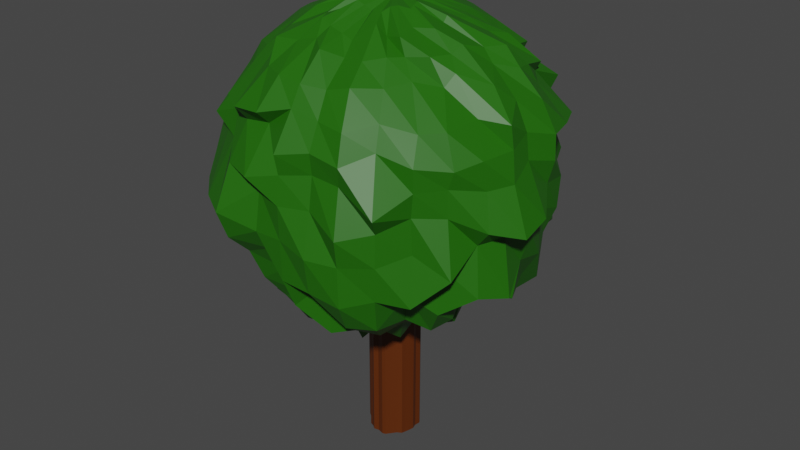 # Source: Low_poly_hedges.blend  (saved by Blender 2.82.7; exported with 4.5.12 LTS)
import bpy
from mathutils import Matrix  # noqa: F401  (used for matrix-valued properties, if any)

bpy.ops.wm.read_factory_settings(use_empty=True)
scene = bpy.context.scene
scene.name = 'Scene'

# ---- collections
col_collection = bpy.data.collections.new('Collection'); scene.collection.children.link(col_collection)

# ---- materials (node trees are filled in below, after node groups)
mat_material = bpy.data.materials.new('Material')
mat_material.use_transparent_shadow = False
mat_material_001 = bpy.data.materials.new('Material.001')
mat_material_001.use_transparent_shadow = False

# ---- material node trees
mat_material.use_nodes = True; mat_material.node_tree.nodes.clear()
_N = mat_material.node_tree.nodes; _L = mat_material.node_tree.links
n0 = _N.new('ShaderNodeOutputMaterial'); n0.name = 'Material Output'; n0.location = (300, 300)
n1 = _N.new('ShaderNodeBsdfPrincipled'); n1.name = 'Principled BSDF'; n1.location = (10, 300)
n1.distribution = 'GGX'
n1.subsurface_method = 'BURLEY'
n1.inputs[0].default_value = (0.1025, 0.0211, 0.0, 1.0)
n1.inputs[3].default_value = 1.45
n1.inputs[27].default_value = (0.0, 0.0, 0.0, 1.0)
n1.inputs[28].default_value = 1.0
_L.new(n1.outputs[0], n0.inputs[0])
n0.is_active_output = True
mat_material_001.use_nodes = True; mat_material_001.node_tree.nodes.clear()
_N = mat_material_001.node_tree.nodes; _L = mat_material_001.node_tree.links
n0 = _N.new('ShaderNodeOutputMaterial'); n0.name = 'Material Output'; n0.location = (300, 300)
n1 = _N.new('ShaderNodeBsdfPrincipled'); n1.name = 'Principled BSDF'; n1.location = (10, 300)
n1.distribution = 'GGX'
n1.subsurface_method = 'BURLEY'
n1.inputs[0].default_value = (0.01359, 0.1282, 0.0, 1.0)
n1.inputs[3].default_value = 1.45
n1.inputs[27].default_value = (0.0, 0.0, 0.0, 1.0)
n1.inputs[28].default_value = 1.0
_L.new(n1.outputs[0], n0.inputs[0])
n0.is_active_output = True

# ---- world
world_world = bpy.data.worlds.new('World'); scene.world = world_world
world_world.use_nodes = True; world_world.node_tree.nodes.clear()
_N = world_world.node_tree.nodes; _L = world_world.node_tree.links
n0 = _N.new('ShaderNodeOutputWorld'); n0.name = 'World Output'; n0.location = (300, 300)
n1 = _N.new('ShaderNodeBackground'); n1.name = 'Background'; n1.location = (10, 300)
n1.inputs[0].default_value = (0.05088, 0.05088, 0.05088, 1.0)
_L.new(n1.outputs[0], n0.inputs[0])
n0.is_active_output = True
world_world.color = (0.05088, 0.05088, 0.05088)
world_world.use_sun_shadow = False
world_world.sun_shadow_jitter_overblur = 0.0

# ---- meshes
me_sphere_002 = bpy.data.meshes.new('Sphere.002')
me_sphere_002.from_pydata([(-0.006164, 0.263, 0.9312), (-0.001047, 0.4905, 0.893), (-0.002256, 0.6586, 0.7899), (-4.599e-05, 0.7886, 0.6732), (5.361e-08, 1.025, 0.4522), (3.603e-08, 1.068, 0.2862), (1.1e-08, 1.028, 0.1567), (4.535e-08, 1.197, -0.1968), (2.77e-08, 1.099, -0.3388), (2.502e-08, 0.6159, -1.03), (0.03699, 0.2336, 0.926), (0.08896, 0.4611, 0.8935), (0.1258, 0.6391, 0.7943), (0.1374, 0.7089, 0.6739), (0.1769, 0.8899, 0.5144), (0.1822, 0.916, 0.376), (0.2103, 1.057, 0.1153), (0.2065, 1.038, -0.05841), (0.1951, 0.9808, -0.2186), (0.2137, 1.075, -0.6396), (0.1846, 0.9281, -0.7703), (0.1545, 0.7767, -0.9119), (0.1235, 0.6211, -1.088), (0.07579, 0.381, -0.953), (0.03695, 0.1835, -1.115), (0.07506, 0.2007, 0.9614), (0.1586, 0.4005, 0.887), (0.245, 0.5954, 0.7774), (0.2662, 0.6513, 0.6739), (0.386, 0.9325, 0.4568), (0.3801, 0.9177, 0.3363), (0.3768, 0.9098, 0.1919), (0.4093, 0.9881, -0.06956), (0.4126, 0.996, -0.3137), (0.3632, 0.8767, -0.4202), (0.3491, 0.8427, -0.7065), (0.2848, 0.6875, -0.7964), (0.2231, 0.5387, -0.9221), (0.1674, 0.4041, -1.206), (0.05948, 0.1626, -1.126), (0.1313, 0.1961, 0.9686), (0.2368, 0.3525, 0.8737), (0.3643, 0.5575, 0.7567), (0.4901, 0.7313, 0.598), (0.4724, 0.7085, 0.5367), (0.5841, 0.8742, 0.2975), (0.549, 0.8217, 0.189), (0.6483, 0.9702, -0.1669), (0.6193, 0.9269, -0.3583), (0.5158, 0.7719, -0.3893), (0.5407, 0.8092, -0.8207), (0.4374, 0.6546, -0.9006), (0.3092, 0.4628, -0.8348), (0.2267, 0.3393, -1.052), (0.09189, 0.1423, -1.127), (0.1614, 0.1619, 0.9741), (0.3277, 0.3528, 0.867), (0.4727, 0.4624, 0.6971), (0.525, 0.5304, 0.6286), (0.7317, 0.7327, 0.4286), (0.6985, 0.6983, 0.3294), (0.6993, 0.7018, 0.1868), (0.7125, 0.7124, -0.007556), (0.7338, 0.7338, -0.2645), (0.7509, 0.7509, -0.5892), (0.6472, 0.6472, -0.7123), (0.5124, 0.5124, -0.7496), (0.433, 0.433, -1.019), (0.2868, 0.2868, -1.039), (0.1206, 0.1139, -1.128), (0.2006, 0.1396, 0.953), (0.3476, 0.2437, 0.8758), (0.5753, 0.3877, 0.7503), (0.7431, 0.5048, 0.5791), (0.7123, 0.4933, 0.5169), (0.9163, 0.6198, 0.2588), (0.8296, 0.5656, 0.1741), (0.833, 0.5574, -0.002319), (0.851, 0.5686, -0.2471), (0.8354, 0.5582, -0.5037), (0.7716, 0.5156, -0.7362), (0.6073, 0.4058, -0.7632), (0.5273, 0.3523, -1.091), (0.3446, 0.2302, -1.083), (0.1562, 0.0952, -1.121), (0.2107, 0.1002, 0.9504), (0.4168, 0.2062, 0.8604), (0.5324, 0.2358, 0.7917), (0.7752, 0.3159, 0.6174), (0.8198, 0.3606, 0.4973), (0.999, 0.4325, 0.2656), (0.9222, 0.3838, 0.1797), (0.9941, 0.4146, -0.07772), (0.9838, 0.4075, -0.2975), (0.9144, 0.3788, -0.4813), (0.8935, 0.3701, -0.8093), (0.67, 0.2775, -0.7507), (0.563, 0.2332, -1.009), (0.3786, 0.1568, -1.06), (0.169, 0.07629, -1.118), (0.2215, 0.072, 0.941), (0.4049, 0.1268, 0.8696), (0.7026, 0.1819, 0.754), (0.808, 0.179, 0.6392), (0.9436, 0.2245, 0.4624), (1.058, 0.2186, 0.2739), (1.063, 0.2193, 0.1059), (1.024, 0.2121, -0.04915), (0.9872, 0.2025, -0.2301), (1.003, 0.1996, -0.5309), (0.8967, 0.1784, -0.7105), (0.775, 0.1542, -0.9076), (0.5747, 0.1143, -0.9316), (0.4248, 0.08449, -1.178), (0.1625, 0.03653, -1.126), (0.2346, 0.01181, 0.9484), (0.399, 0.006127, 0.913), (0.6395, 0.04482, 0.7623), (0.7172, 0.03247, 0.6805), (0.9014, 0.0129, 0.5101), (0.9863, 0.01508, 0.3316), (1.012, 0.008119, 0.1648), (1.162, 0.001004, -0.1626), (1.062, 0.006937, -0.2985), (0.9994, -2.031e-07, -0.4957), (0.9549, -3.011e-07, -0.7864), (0.7604, -3.013e-07, -0.8359), (0.5896, -3.284e-07, -0.9436), (0.4169, -2.818e-07, -1.096), (0.1733, -0.001001, -1.124), (0.204, -0.02526, 0.9672), (0.401, -0.0276, 0.8789), (0.6031, -0.1092, 0.8066), (0.8332, -0.1103, 0.6132), (1.005, -0.1744, 0.4362), (1.011, -0.1507, 0.2804), (1.07, -0.212, 0.1043), (1.179, -0.2238, -0.2083), (1.011, -0.1943, -0.2605), (1.075, -0.2138, -0.6405), (0.8658, -0.1722, -0.6515), (0.6966, -0.1386, -0.7146), (0.605, -0.1203, -1.033), (0.3977, -0.0791, -1.038), (0.1661, -0.03131, -1.128), (0.2097, -0.0719, 0.9554), (0.4443, -0.1661, 0.8833), (0.5901, -0.1969, 0.7695), (0.6697, -0.2609, 0.6895), (0.8456, -0.275, 0.4644), (0.9822, -0.4033, 0.2875), (0.9908, -0.3664, 0.09344), (1.044, -0.4109, -0.1431), (0.9489, -0.3841, -0.2567), (0.984, -0.4076, -0.594), (0.7864, -0.3257, -0.5924), (0.7214, -0.2988, -0.8852), (0.5403, -0.2238, -0.9277), (0.392, -0.1624, -1.133), (0.1555, -0.06843, -1.127), (0.2176, -0.1029, 0.9417), (0.3157, -0.2079, 0.8734), (0.5413, -0.3305, 0.7757), (0.642, -0.3257, 0.617), (0.826, -0.5331, 0.4575), (0.9005, -0.5588, 0.2507), (0.8659, -0.5673, 0.1387), (0.8622, -0.5578, -0.04763), (0.9505, -0.6306, -0.3956), (0.776, -0.5154, -0.3985), (0.7719, -0.5158, -0.7368), (0.6623, -0.4426, -0.9231), (0.4861, -0.3248, -0.9271), (0.3458, -0.2311, -1.091), (0.1487, -0.09679, -1.12), (0.1538, -0.1471, 0.9605), (0.3337, -0.3449, 0.8555), (0.4017, -0.3823, 0.7592), (0.5091, -0.451, 0.6568), (0.6884, -0.6163, 0.4369), (0.7474, -0.7295, 0.2833), (0.7396, -0.7188, 0.1297), (0.7232, -0.716, -0.02687), (0.7272, -0.7083, -0.2635), (0.7526, -0.7526, -0.593), (0.6113, -0.6113, -0.6173), (0.5404, -0.5404, -0.845), (0.4234, -0.4234, -0.9741), (0.3074, -0.3074, -1.187), (0.1176, -0.1142, -1.128), (0.1109, -0.167, 0.9491), (0.2257, -0.3311, 0.8311), (0.3445, -0.4723, 0.7675), (0.4352, -0.6069, 0.6411), (0.5113, -0.7339, 0.4903), (0.5402, -0.7993, 0.3451), (0.6566, -0.9698, 0.02307), (0.6057, -0.8866, -0.1008), (0.6003, -0.8869, -0.3224), (0.5784, -0.8656, -0.558), (0.5354, -0.8014, -0.8031), (0.4457, -0.667, -0.9368), (0.3413, -0.5108, -1.025), (0.2325, -0.3479, -1.104), (0.08837, -0.1499, -1.126), (0.09119, -0.2212, 0.9245), (0.1489, -0.3336, 0.8941), (0.2481, -0.5739, 0.7496), (0.3063, -0.7429, 0.6531), (0.3826, -0.9013, 0.4538), (0.4093, -0.9694, 0.2756), (0.3948, -0.95, 0.1519), (0.4356, -1.045, -0.1418), (0.4175, -1.007, -0.3301), (0.4117, -0.994, -0.6101), (0.3693, -0.8917, -0.8056), (0.3047, -0.7356, -0.9221), (0.2351, -0.5676, -1.025), (0.162, -0.3912, -1.129), (0.06657, -0.179, -1.119), (0.04613, -0.2313, 0.9427), (0.0681, -0.4549, 0.8047), (0.1098, -0.5663, 0.7403), (0.1554, -0.7711, 0.6158), (0.1858, -0.8798, 0.4678), (0.1988, -0.9706, 0.3075), (0.1955, -0.9526, 0.1665), (0.2019, -0.9919, -0.04296), (0.2121, -1.066, -0.3246), (0.2044, -1.027, -0.5677), (0.1658, -0.8337, -0.5904), (0.1593, -0.8008, -0.9711), (0.1155, -0.5805, -0.9512), (0.08571, -0.4309, -1.222), (0.04289, -0.1862, -1.119), (-0.009101, -0.1907, 0.909), (-0.01091, -0.4502, 0.8322), (-0.001653, -0.6538, 0.7914), (7.567e-05, -0.8226, 0.6304), (0.0006124, -0.9006, 0.503), (0.0007749, -1.056, 0.2726), (0.0006381, -1.028, 0.1364), (0.0001064, -1.049, -0.05256), (-7.582e-08, -1.046, -0.2744), (9.959e-08, -1.037, -0.5521), (-6.593e-08, -0.9434, -0.765), (-2.305e-09, -0.7885, -0.9035), (-7.887e-09, -0.5633, -0.8569), (2.015e-08, -0.4091, -1.057), (0.0005082, -0.1748, -1.125), (-0.04918, -0.21, 0.94), (-0.09846, -0.4548, 0.8628), (-0.1139, -0.5555, 0.8093), (-0.1642, -0.8237, 0.6498), (-0.197, -0.9878, 0.4575), (-0.1809, -0.9031, 0.3739), (-0.2171, -1.091, 0.08576), (-0.1986, -0.9974, -0.01948), (-0.2062, -1.036, -0.2877), (-0.1872, -0.9413, -0.4364), (-0.1682, -0.8456, -0.613), (-0.1472, -0.7398, -0.821), (-0.1233, -0.6199, -1.084), (-0.07874, -0.3959, -1.029), (-0.03601, -0.1844, -1.117), (-0.09391, -0.22, 0.9639), (-0.181, -0.4335, 0.8911), (-0.2438, -0.5791, 0.7775), (-0.3169, -0.7548, 0.6481), (-0.4011, -0.9673, 0.4389), (-0.3727, -0.8983, 0.3481), (-0.4218, -1.018, 0.09535), (-0.4635, -1.119, -0.2112), (-0.4387, -1.059, -0.3968), (-0.389, -0.9391, -0.5212), (-0.3546, -0.8562, -0.7338), (-0.302, -0.7292, -0.9054), (-0.2459, -0.5936, -1.118), (-0.1476, -0.3563, -0.9391), (-0.06252, -0.162, -1.127), (-0.1254, -0.1667, 0.9289), (-0.2365, -0.3317, 0.8877), (-0.4029, -0.5998, 0.7716), (-0.418, -0.6174, 0.6822), (-0.5732, -0.8579, 0.4485), (-0.5415, -0.8105, 0.3487), (-0.5633, -0.8431, 0.1679), (-0.6665, -0.9975, -0.1997), (-0.5529, -0.8274, -0.2126), (-0.5187, -0.7763, -0.3974), (-0.4855, -0.7265, -0.6348), (-0.4457, -0.6671, -0.9369), (-0.3095, -0.4632, -0.8366), (-0.233, -0.3487, -1.108), (-0.09735, -0.1481, -1.125), (-0.0009588, 0.01913, 0.9771), (-0.183, -0.1851, 0.9613), (-0.282, -0.2752, 0.8766), (-0.4443, -0.4333, 0.7963), (-0.546, -0.5434, 0.6783), (-0.619, -0.619, 0.5321), (-0.7814, -0.7814, 0.2616), (-0.7318, -0.7318, 0.1507), (-0.836, -0.836, -0.1822), (-0.719, -0.719, -0.239), (-0.6771, -0.6771, -0.4331), (-0.6593, -0.6593, -0.7445), (-0.5097, -0.5097, -0.7401), (-0.4282, -0.4282, -0.9961), (-0.2731, -0.2731, -0.9419), (-0.1182, -0.1227, -1.129), (-0.1782, -0.1014, 0.9543), (-0.3927, -0.2651, 0.8886), (-0.4834, -0.3267, 0.8213), (-0.6733, -0.4668, 0.6633), (-0.7454, -0.5134, 0.5179), (-0.7669, -0.5335, 0.3769), (-0.9196, -0.6145, 0.09229), (-0.9949, -0.6648, -0.1966), (-0.9657, -0.6453, -0.4153), (-0.8392, -0.5608, -0.5106), (-0.7597, -0.5076, -0.7093), (-0.6236, -0.4167, -0.8106), (-0.478, -0.3194, -0.895), (-0.3575, -0.2389, -1.162), (-0.1455, -0.08897, -1.128), (-0.241, -0.0947, 0.9705), (-0.3894, -0.1663, 0.8897), (-0.5626, -0.2393, 0.8134), (-0.7391, -0.3132, 0.6683), (-0.7601, -0.3267, 0.5581), (-0.9261, -0.434, 0.3139), (-1.096, -0.459, 0.02367), (-1.105, -0.4577, -0.1961), (-1.062, -0.4401, -0.4012), (-0.9329, -0.3864, -0.5111), (-0.8229, -0.3408, -0.6663), (-0.6739, -0.2791, -0.761), (-0.5137, -0.2128, -0.8329), (-0.3542, -0.1467, -0.9273), (-0.1733, -0.07116, -1.115), (-0.2398, -0.04734, 0.9234), (-0.3938, -0.08274, 0.9119), (-0.6538, -0.137, 0.7938), (-0.7219, -0.2094, 0.6936), (-0.7282, -0.2172, 0.59), (-0.96, -0.2463, 0.3261), (-0.9359, -0.2426, 0.1852), (-1.014, -0.2361, -0.06142), (-1.037, -0.2067, -0.289), (-1.064, -0.2116, -0.6236), (-0.9564, -0.1902, -0.8244), (-0.702, -0.1396, -0.728), (-0.5683, -0.113, -0.9101), (-0.395, -0.07856, -1.025), (-0.1674, -0.03867, -1.128), (-0.2448, 0.01451, 0.9557), (-0.4002, 0.0004914, 0.9145), (-0.6756, -0.02657, 0.7987), (-0.6493, -0.04344, 0.7285), (-0.859, -0.07473, 0.5238), (-0.9797, -0.06871, 0.3136), (-1.148, -0.01885, 0.0438), (-1.093, -0.01688, -0.1101), (-0.9852, -0.01834, -0.2266), (-1.054, -2.857e-07, -0.5779), (-0.9049, -1.036e-07, -0.693), (-0.7612, -1.567e-07, -0.8377), (-0.6346, -2.174e-07, -1.092), (-0.3898, -2.465e-07, -0.9597), (-0.1746, 0.003217, -1.128), (-0.2745, 0.01665, 0.8849), (-0.3946, 0.04841, 0.8673), (-0.5316, 0.07765, 0.8295), (-0.7136, 0.09875, 0.6966), (-0.8106, 0.08673, 0.5302), (-0.8698, 0.1584, 0.3965), (-0.9551, 0.1641, 0.1708), (-1.062, 0.2058, -0.09165), (-1.077, 0.2133, -0.3408), (-0.9962, 0.1982, -0.5202), (-0.8257, 0.1643, -0.5751), (-0.7472, 0.1486, -0.8392), (-0.5888, 0.1171, -0.979), (-0.4256, 0.08465, -1.185), (-0.1755, 0.04168, -1.126), (-0.2112, 0.09378, 0.9428), (-0.4574, 0.1839, 0.8957), (-0.5527, 0.2233, 0.8144), (-0.6085, 0.2423, 0.722), (-0.708, 0.2801, 0.5758), (-0.8176, 0.3164, 0.3635), (-0.9514, 0.3797, 0.1103), (-0.9259, 0.3785, -0.02424), (-0.9608, 0.3959, -0.2794), (-0.9606, 0.3979, -0.5561), (-0.8985, 0.3722, -0.8195), (-0.6772, 0.2805, -0.7696), (-0.5769, 0.239, -1.058), (-0.3968, 0.1643, -1.159), (-0.1774, 0.07002, -1.115), (-0.1881, 0.1054, 0.9364), (-0.3258, 0.2205, 0.9157), (-0.5847, 0.3889, 0.7839), (-0.6007, 0.4018, 0.6984), (-0.7613, 0.5126, 0.501), (-0.8389, 0.5687, 0.2926), (-0.943, 0.6339, 0.04652), (-0.8304, 0.558, -0.0247), (-0.9651, 0.6449, -0.4143), (-0.7698, 0.5143, -0.3855), (-0.7919, 0.5292, -0.7819), (-0.6355, 0.4246, -0.8452), (-0.5159, 0.3447, -1.046), (-0.3249, 0.2171, -0.9644), (-0.1451, 0.08975, -1.127), (-0.174, 0.1585, 0.9533), (-0.3421, 0.3443, 0.9029), (-0.4254, 0.4254, 0.815), (-0.5188, 0.5239, 0.6939), (-0.6505, 0.6633, 0.4978), (-0.6895, 0.692, 0.3453), (-0.8085, 0.8131, 0.05361), (-0.7541, 0.757, -0.07336), (-0.7521, 0.7521, -0.296), (-0.7122, 0.7122, -0.5073), (-0.592, 0.592, -0.5663), (-0.5039, 0.5039, -0.7205), (-0.416, 0.416, -0.9392), (-0.2729, 0.2729, -0.94), (-0.1228, 0.1238, -1.127), (-0.1439, 0.2163, 0.9557), (-0.2683, 0.3904, 0.8888), (-0.3229, 0.4832, 0.8202), (-0.4079, 0.6296, 0.6888), (-0.5623, 0.8466, 0.456), (-0.4905, 0.7568, 0.3905), (-0.6612, 0.9895, 0.02332), (-0.6683, 1.0, -0.2028), (-0.5776, 0.8645, -0.2668), (-0.5208, 0.7794, -0.4029), (-0.4698, 0.7031, -0.5821), (-0.3996, 0.5981, -0.7366), (-0.3164, 0.4735, -0.8774), (-0.2309, 0.3456, -1.089), (-0.09246, 0.1453, -1.128), (-0.09099, 0.1884, 0.92), (-0.1763, 0.4206, 0.9037), (-0.216, 0.5077, 0.8185), (-0.3443, 0.8313, 0.6273), (-0.3694, 0.8919, 0.484), (-0.4106, 0.9912, 0.2832), (-0.3813, 0.9205, 0.1823), (-0.4014, 0.969, -0.04889), (-0.3768, 0.9097, -0.1999), (-0.4044, 0.9763, -0.5815), (-0.3329, 0.8037, -0.6276), (-0.3071, 0.7414, -0.9373), (-0.2175, 0.5251, -0.8737), (-0.1659, 0.4005, -1.182), (-0.06732, 0.1719, -1.121), (-0.04733, 0.236, 0.9574), (-0.08262, 0.3835, 0.8922), (-0.1205, 0.6058, 0.8126), (-0.145, 0.729, 0.6921), (-0.1661, 0.8352, 0.5448), (-0.2057, 1.034, 0.2955), (-0.202, 1.016, 0.1502), (-0.2051, 1.031, -0.05114), (-0.2115, 1.063, -0.3211), (-0.1982, 0.9963, -0.5203), (-0.1824, 0.9172, -0.7496), (-0.1399, 0.7035, -0.7317), (-0.1105, 0.5556, -0.8673), (-0.0796, 0.4002, -1.051), (-0.04087, 0.177, -1.124), (8.997e-08, 1.007, -0.5068), (3.143e-07, 0.9012, -0.686), (2.021e-07, 0.7977, -0.9258), (9.392e-08, 0.4018, -1.02), (0.002595, 0.1704, -1.126), (0.07792, 0.1881, -1.139), (0.04314, 0.2169, -1.132), (0.1116, 0.167, -1.14), (0.1393, 0.1393, -1.142), (0.178, 0.119, -1.134), (0.2012, 0.08332, -1.132), (0.1942, 0.03863, -1.141), (0.2055, -2.948e-07, -1.138), (0.1967, -0.03913, -1.14), (0.1858, -0.07698, -1.14), (0.1748, -0.1168, -1.136), (0.1382, -0.1382, -1.143), (0.1131, -0.1692, -1.139), (0.08529, -0.2059, -1.131), (0.04354, -0.2189, -1.131), (1.828e-08, -0.207, -1.138), (-0.04323, -0.2173, -1.132), (-0.07848, -0.1895, -1.14), (-0.1164, -0.1741, -1.138), (-0.1426, -0.1426, -1.141), (-0.1673, -0.1118, -1.142), (-0.2046, -0.08473, -1.133), (-0.199, -0.03959, -1.141), (-0.2062, -3.018e-07, -1.14), (-0.2072, 0.04122, -1.137), (-0.2074, 0.08591, -1.132), (-0.1677, 0.1121, -1.141), (-0.1459, 0.1459, -1.139), (-0.1131, 0.1693, -1.14), (-0.08304, 0.2005, -1.134), (-0.04159, 0.2091, -1.135), (2.421e-08, 0.2023, -1.14), (0.03422, 0.183, -2.163), (0.05675, 0.1621, -2.167), (0.08916, 0.1418, -2.167), (0.1178, 0.1134, -2.166), (0.1535, 0.09474, -2.166), (0.1663, 0.07582, -2.165), (0.1598, 0.03607, -2.166), (0.1706, -0.001462, -2.166), (0.1634, -0.03177, -2.167), (0.1528, -0.06889, -2.167), (0.146, -0.09725, -2.165), (0.1148, -0.1146, -2.166), (0.08564, -0.1504, -2.167), (-0.00273, -0.0004616, -2.09), (0.06384, -0.1795, -2.166), (0.04016, -0.1867, -2.167), (-0.002222, -0.1753, -2.166), (-0.03874, -0.1849, -2.164), (-0.06525, -0.1625, -2.167), (-0.1001, -0.1485, -2.167), (-0.1209, -0.1231, -2.167), (-0.1482, -0.08943, -2.167), (-0.176, -0.07162, -2.163), (-0.1701, -0.03913, -2.167), (-0.1774, 0.002756, -2.167), (-0.1782, 0.04122, -2.168), (-0.1801, 0.06956, -2.164), (-0.1478, 0.08929, -2.166), (-0.1255, 0.1234, -2.167), (-0.09519, 0.1448, -2.167), (-0.07005, 0.1714, -2.166), (-0.0436, 0.1766, -2.167), (-0.0001348, 0.1699, -2.166)], [], [(4, 3, 13, 14), (9, 478, 21, 22), (5, 4, 14, 15), (479, 9, 22, 23), (6, 5, 15, 16), (512, 479, 23, 482), (7, 6, 16, 17), (0, 295, 10), (460, 475, 544, 543), (8, 7, 17, 18), (1, 0, 10, 11), (476, 8, 18, 19), (2, 1, 11, 12), (477, 476, 19, 20), (3, 2, 12, 13), (478, 477, 20, 21), (20, 19, 34, 35), (13, 12, 27, 28), (21, 20, 35, 36), (14, 13, 28, 29), (22, 21, 36, 37), (15, 14, 29, 30), (23, 22, 37, 38), (16, 15, 30, 31), (482, 23, 38, 481), (17, 16, 31, 32), (10, 295, 25), (54, 69, 516, 515), (18, 17, 32, 33), (11, 10, 25, 26), (19, 18, 33, 34), (12, 11, 26, 27), (481, 38, 53, 483), (32, 31, 46, 47), (25, 295, 40), (249, 264, 530, 529), (33, 32, 47, 48), (26, 25, 40, 41), (34, 33, 48, 49), (27, 26, 41, 42), (35, 34, 49, 50), (28, 27, 42, 43), (36, 35, 50, 51), (29, 28, 43, 44), (37, 36, 51, 52), (30, 29, 44, 45), (38, 37, 52, 53), (31, 30, 45, 46), (51, 50, 65, 66), (44, 43, 58, 59), (52, 51, 66, 67), (45, 44, 59, 60), (53, 52, 67, 68), (46, 45, 60, 61), (483, 53, 68, 484), (47, 46, 61, 62), (40, 295, 55), (445, 460, 543, 542), (48, 47, 62, 63), (41, 40, 55, 56), (49, 48, 63, 64), (42, 41, 56, 57), (50, 49, 64, 65), (43, 42, 57, 58), (55, 295, 70), (39, 54, 515, 514), (63, 62, 77, 78), (56, 55, 70, 71), (64, 63, 78, 79), (57, 56, 71, 72), (65, 64, 79, 80), (58, 57, 72, 73), (66, 65, 80, 81), (59, 58, 73, 74), (67, 66, 81, 82), (60, 59, 74, 75), (68, 67, 82, 83), (61, 60, 75, 76), (484, 68, 83, 485), (62, 61, 76, 77), (74, 73, 88, 89), (82, 81, 96, 97), (75, 74, 89, 90), (83, 82, 97, 98), (76, 75, 90, 91), (485, 83, 98, 486), (77, 76, 91, 92), (70, 295, 85), (234, 249, 529, 528), (78, 77, 92, 93), (71, 70, 85, 86), (79, 78, 93, 94), (72, 71, 86, 87), (80, 79, 94, 95), (73, 72, 87, 88), (81, 80, 95, 96), (93, 92, 107, 108), (86, 85, 100, 101), (94, 93, 108, 109), (87, 86, 101, 102), (95, 94, 109, 110), (88, 87, 102, 103), (96, 95, 110, 111), (89, 88, 103, 104), (97, 96, 111, 112), (90, 89, 104, 105), (98, 97, 112, 113), (91, 90, 105, 106), (486, 98, 113, 487), (92, 91, 106, 107), (85, 295, 100), (430, 445, 542, 541), (112, 111, 126, 127), (105, 104, 119, 120), (113, 112, 127, 128), (106, 105, 120, 121), (487, 113, 128, 488), (107, 106, 121, 122), (100, 295, 115), (24, 39, 514, 513), (108, 107, 122, 123), (101, 100, 115, 116), (109, 108, 123, 124), (102, 101, 116, 117), (110, 109, 124, 125), (103, 102, 117, 118), (111, 110, 125, 126), (104, 103, 118, 119), (116, 115, 130, 131), (124, 123, 138, 139), (117, 116, 131, 132), (125, 124, 139, 140), (118, 117, 132, 133), (126, 125, 140, 141), (119, 118, 133, 134), (127, 126, 141, 142), (120, 119, 134, 135), (128, 127, 142, 143), (121, 120, 135, 136), (488, 128, 143, 489), (122, 121, 136, 137), (115, 295, 130), (219, 234, 528, 527), (123, 122, 137, 138), (135, 134, 149, 150), (143, 142, 157, 158), (136, 135, 150, 151), (489, 143, 158, 490), (137, 136, 151, 152), (130, 295, 145), (415, 430, 541, 540), (138, 137, 152, 153), (131, 130, 145, 146), (139, 138, 153, 154), (132, 131, 146, 147), (140, 139, 154, 155), (133, 132, 147, 148), (141, 140, 155, 156), (134, 133, 148, 149), (142, 141, 156, 157), (154, 153, 168, 169), (147, 146, 161, 162), (155, 154, 169, 170), (148, 147, 162, 163), (156, 155, 170, 171), (149, 148, 163, 164), (157, 156, 171, 172), (150, 149, 164, 165), (158, 157, 172, 173), (151, 150, 165, 166), (490, 158, 173, 491), (152, 151, 166, 167), (145, 295, 160), (204, 219, 527, 525), (153, 152, 167, 168), (146, 145, 160, 161), (173, 172, 187, 188), (166, 165, 180, 181), (491, 173, 188, 492), (167, 166, 181, 182), (160, 295, 175), (400, 415, 540, 539), (168, 167, 182, 183), (161, 160, 175, 176), (169, 168, 183, 184), (162, 161, 176, 177), (170, 169, 184, 185), (163, 162, 177, 178), (171, 170, 185, 186), (164, 163, 178, 179), (172, 171, 186, 187), (165, 164, 179, 180), (185, 184, 199, 200), (178, 177, 192, 193), (186, 185, 200, 201), (179, 178, 193, 194), (187, 186, 201, 202), (180, 179, 194, 195), (188, 187, 202, 203), (181, 180, 195, 196), (492, 188, 203, 493), (182, 181, 196, 197), (175, 295, 190), (189, 204, 525, 524), (183, 182, 197, 198), (176, 175, 190, 191), (184, 183, 198, 199), (177, 176, 191, 192), (493, 203, 218, 494), (197, 196, 211, 212), (190, 295, 205), (385, 400, 539, 538), (198, 197, 212, 213), (191, 190, 205, 206), (199, 198, 213, 214), (192, 191, 206, 207), (200, 199, 214, 215), (193, 192, 207, 208), (201, 200, 215, 216), (194, 193, 208, 209), (202, 201, 216, 217), (195, 194, 209, 210), (203, 202, 217, 218), (196, 195, 210, 211), (208, 207, 222, 223), (216, 215, 230, 231), (209, 208, 223, 224), (217, 216, 231, 232), (210, 209, 224, 225), (218, 217, 232, 233), (211, 210, 225, 226), (494, 218, 233, 495), (212, 211, 226, 227), (205, 295, 220), (174, 189, 524, 523), (213, 212, 227, 228), (206, 205, 220, 221), (214, 213, 228, 229), (207, 206, 221, 222), (215, 214, 229, 230), (227, 226, 241, 242), (220, 295, 235), (370, 385, 538, 537), (228, 227, 242, 243), (221, 220, 235, 236), (229, 228, 243, 244), (222, 221, 236, 237), (230, 229, 244, 245), (223, 222, 237, 238), (231, 230, 245, 246), (224, 223, 238, 239), (232, 231, 246, 247), (225, 224, 239, 240), (233, 232, 247, 248), (226, 225, 240, 241), (495, 233, 248, 496), (246, 245, 260, 261), (239, 238, 253, 254), (247, 246, 261, 262), (240, 239, 254, 255), (248, 247, 262, 263), (241, 240, 255, 256), (496, 248, 263, 497), (242, 241, 256, 257), (235, 295, 250), (159, 174, 523, 522), (243, 242, 257, 258), (236, 235, 250, 251), (244, 243, 258, 259), (237, 236, 251, 252), (245, 244, 259, 260), (238, 237, 252, 253), (250, 295, 265), (355, 370, 537, 536), (258, 257, 272, 273), (251, 250, 265, 266), (259, 258, 273, 274), (252, 251, 266, 267), (260, 259, 274, 275), (253, 252, 267, 268), (261, 260, 275, 276), (254, 253, 268, 269), (262, 261, 276, 277), (255, 254, 269, 270), (263, 262, 277, 278), (256, 255, 270, 271), (497, 263, 278, 498), (257, 256, 271, 272), (269, 268, 283, 284), (277, 276, 291, 292), (270, 269, 284, 285), (278, 277, 292, 293), (271, 270, 285, 286), (498, 278, 293, 499), (272, 271, 286, 287), (265, 295, 280), (144, 159, 522, 521), (273, 272, 287, 288), (266, 265, 280, 281), (274, 273, 288, 289), (267, 266, 281, 282), (275, 274, 289, 290), (268, 267, 282, 283), (276, 275, 290, 291), (288, 287, 303, 304), (281, 280, 296, 297), (289, 288, 304, 305), (282, 281, 297, 298), (290, 289, 305, 306), (283, 282, 298, 299), (291, 290, 306, 307), (284, 283, 299, 300), (292, 291, 307, 308), (285, 284, 300, 301), (293, 292, 308, 309), (286, 285, 301, 302), (499, 293, 309, 500), (287, 286, 302, 303), (280, 295, 296), (340, 355, 536, 535), (308, 307, 322, 323), (301, 300, 315, 316), (309, 308, 323, 324), (302, 301, 316, 317), (500, 309, 324, 501), (303, 302, 317, 318), (296, 295, 311), (129, 144, 521, 520), (304, 303, 318, 319), (297, 296, 311, 312), (305, 304, 319, 320), (298, 297, 312, 313), (306, 305, 320, 321), (299, 298, 313, 314), (307, 306, 321, 322), (300, 299, 314, 315), (320, 319, 334, 335), (313, 312, 327, 328), (321, 320, 335, 336), (314, 313, 328, 329), (322, 321, 336, 337), (315, 314, 329, 330), (323, 322, 337, 338), (316, 315, 330, 331), (324, 323, 338, 339), (317, 316, 331, 332), (501, 324, 339, 502), (318, 317, 332, 333), (311, 295, 326), (325, 340, 535, 534), (319, 318, 333, 334), (312, 311, 326, 327), (339, 338, 353, 354), (332, 331, 346, 347), (502, 339, 354, 503), (333, 332, 347, 348), (326, 295, 341), (114, 129, 520, 519), (334, 333, 348, 349), (327, 326, 341, 342), (335, 334, 349, 350), (328, 327, 342, 343), (336, 335, 350, 351), (329, 328, 343, 344), (337, 336, 351, 352), (330, 329, 344, 345), (338, 337, 352, 353), (331, 330, 345, 346), (343, 342, 357, 358), (351, 350, 365, 366), (344, 343, 358, 359), (352, 351, 366, 367), (345, 344, 359, 360), (353, 352, 367, 368), (346, 345, 360, 361), (354, 353, 368, 369), (347, 346, 361, 362), (503, 354, 369, 504), (348, 347, 362, 363), (341, 295, 356), (310, 325, 534, 533), (349, 348, 363, 364), (342, 341, 356, 357), (350, 349, 364, 365), (362, 361, 376, 377), (504, 369, 384, 505), (363, 362, 377, 378), (356, 295, 371), (99, 114, 519, 518), (364, 363, 378, 379), (357, 356, 371, 372), (365, 364, 379, 380), (358, 357, 372, 373), (366, 365, 380, 381), (359, 358, 373, 374), (367, 366, 381, 382), (360, 359, 374, 375), (368, 367, 382, 383), (361, 360, 375, 376), (369, 368, 383, 384), (381, 380, 395, 396), (374, 373, 388, 389), (382, 381, 396, 397), (375, 374, 389, 390), (383, 382, 397, 398), (376, 375, 390, 391), (384, 383, 398, 399), (377, 376, 391, 392), (505, 384, 399, 506), (378, 377, 392, 393), (371, 295, 386), (294, 310, 533, 532), (379, 378, 393, 394), (372, 371, 386, 387), (380, 379, 394, 395), (373, 372, 387, 388), (506, 399, 414, 507), (393, 392, 407, 408), (386, 295, 401), (480, 24, 513, 545), (394, 393, 408, 409), (387, 386, 401, 402), (395, 394, 409, 410), (388, 387, 402, 403), (396, 395, 410, 411), (389, 388, 403, 404), (397, 396, 411, 412), (390, 389, 404, 405), (398, 397, 412, 413), (391, 390, 405, 406), (399, 398, 413, 414), (392, 391, 406, 407), (404, 403, 418, 419), (412, 411, 426, 427), (405, 404, 419, 420), (413, 412, 427, 428), (406, 405, 420, 421), (414, 413, 428, 429), (407, 406, 421, 422), (507, 414, 429, 508), (408, 407, 422, 423), (401, 295, 416), (84, 99, 518, 517), (409, 408, 423, 424), (402, 401, 416, 417), (410, 409, 424, 425), (403, 402, 417, 418), (411, 410, 425, 426), (423, 422, 437, 438), (416, 295, 431), (279, 294, 532, 531), (424, 423, 438, 439), (417, 416, 431, 432), (425, 424, 439, 440), (418, 417, 432, 433), (426, 425, 440, 441), (419, 418, 433, 434), (427, 426, 441, 442), (420, 419, 434, 435), (428, 427, 442, 443), (421, 420, 435, 436), (429, 428, 443, 444), (422, 421, 436, 437), (508, 429, 444, 509), (442, 441, 456, 457), (435, 434, 449, 450), (443, 442, 457, 458), (436, 435, 450, 451), (444, 443, 458, 459), (437, 436, 451, 452), (509, 444, 459, 510), (438, 437, 452, 453), (431, 295, 446), (475, 480, 545, 544), (439, 438, 453, 454), (432, 431, 446, 447), (440, 439, 454, 455), (433, 432, 447, 448), (441, 440, 455, 456), (434, 433, 448, 449), (69, 84, 517, 516), (454, 453, 468, 469), (447, 446, 461, 462), (455, 454, 469, 470), (448, 447, 462, 463), (456, 455, 470, 471), (449, 448, 463, 464), (457, 456, 471, 472), (450, 449, 464, 465), (458, 457, 472, 473), (451, 450, 465, 466), (459, 458, 473, 474), (452, 451, 466, 467), (510, 459, 474, 511), (453, 452, 467, 468), (446, 295, 461), (473, 472, 478, 9), (466, 465, 4, 5), (474, 473, 9, 479), (467, 466, 5, 6), (511, 474, 479, 512), (468, 467, 6, 7), (461, 295, 0), (264, 279, 531, 530), (469, 468, 7, 8), (462, 461, 0, 1), (470, 469, 8, 476), (463, 462, 1, 2), (471, 470, 476, 477), (464, 463, 2, 3), (472, 471, 477, 478), (465, 464, 3, 4), (39, 24, 482, 481), (54, 39, 481, 483), (69, 54, 483, 484), (84, 69, 484, 485), (99, 84, 485, 486), (114, 99, 486, 487), (129, 114, 487, 488), (144, 129, 488, 489), (159, 144, 489, 490), (174, 159, 490, 491), (189, 174, 491, 492), (204, 189, 492, 493), (219, 204, 493, 494), (234, 219, 494, 495), (249, 234, 495, 496), (264, 249, 496, 497), (279, 264, 497, 498), (294, 279, 498, 499), (310, 294, 499, 500), (325, 310, 500, 501), (340, 325, 501, 502), (355, 340, 502, 503), (370, 355, 503, 504), (385, 370, 504, 505), (400, 385, 505, 506), (415, 400, 506, 507), (430, 415, 507, 508), (445, 430, 508, 509), (460, 445, 509, 510), (475, 460, 510, 511), (480, 475, 511, 512), (24, 480, 512, 482), (526, 545, 513), (526, 513, 514), (526, 514, 515), (526, 515, 516), (526, 516, 517), (526, 517, 518), (526, 518, 519), (526, 519, 520), (526, 520, 521), (526, 521, 522), (526, 522, 523), (526, 523, 524), (526, 524, 525), (526, 525, 527), (526, 527, 528), (526, 528, 529), (526, 529, 530), (526, 530, 531), (526, 531, 532), (526, 532, 533), (526, 533, 534), (526, 534, 535), (526, 535, 536), (526, 536, 537), (526, 537, 538), (526, 538, 539), (526, 539, 540), (526, 540, 541), (526, 541, 542), (526, 542, 543), (526, 543, 544), (526, 544, 545)])
me_sphere_002.polygons.foreach_set('material_index', [1, 1, 1, 1, 1, 1, 1, 1, 0, 1, 1, 1, 1, 1, 1, 1, 1, 1, 1, 1, 1, 1, 1, 1, 1, 1, 1, 0, 1, 1, 1, 1, 1, 1, 1, 0, 1, 1, 1, 1, 1, 1, 1, 1, 1, 1, 1, 1, 1, 1, 1, 1, 1, 1, 1, 1, 1, 0, 1, 1, 1, 1, 1, 1, 1, 0, 1, 1, 1, 1, 1, 1, 1, 1, 1, 1, 1, 1, 1, 1, 1, 1, 1, 1, 1, 1, 1, 1, 0, 1, 1, 1, 1, 1, 1, 1, 1, 1, 1, 1, 1, 1, 1, 1, 1, 1, 1, 1, 1, 1, 1, 0, 1, 1, 1, 1, 1, 1, 1, 0, 1, 1, 1, 1, 1, 1, 1, 1, 1, 1, 1, 1, 1, 1, 1, 1, 1, 1, 1, 1, 1, 1, 0, 1, 1, 1, 1, 1, 1, 1, 0, 1, 1, 1, 1, 1, 1, 1, 1, 1, 1, 1, 1, 1, 1, 1, 1, 1, 1, 1, 1, 1, 1, 0, 1, 1, 1, 1, 1, 1, 1, 0, 1, 1, 1, 1, 1, 1, 1, 1, 1, 1, 1, 1, 1, 1, 1, 1, 1, 1, 1, 1, 1, 0, 1, 1, 1, 1, 1, 1, 1, 0, 1, 1, 1, 1, 1, 1, 1, 1, 1, 1, 1, 1, 1, 1, 1, 1, 1, 1, 1, 1, 1, 1, 0, 1, 1, 1, 1, 1, 1, 1, 0, 1, 1, 1, 1, 1, 1, 1, 1, 1, 1, 1, 1, 1, 1, 1, 1, 1, 1, 1, 1, 1, 1, 0, 1, 1, 1, 1, 1, 1, 1, 0, 1, 1, 1, 1, 1, 1, 1, 1, 1, 1, 1, 1, 1, 1, 1, 1, 1, 1, 1, 1, 1, 1, 0, 1, 1, 1, 1, 1, 1, 1, 1, 1, 1, 1, 1, 1, 1, 1, 1, 1, 1, 1, 1, 1, 1, 0, 1, 1, 1, 1, 1, 1, 1, 0, 1, 1, 1, 1, 1, 1, 1, 1, 1, 1, 1, 1, 1, 1, 1, 1, 1, 1, 1, 1, 1, 0, 1, 1, 1, 1, 1, 1, 1, 0, 1, 1, 1, 1, 1, 1, 1, 1, 1, 1, 1, 1, 1, 1, 1, 1, 1, 1, 1, 1, 1, 1, 0, 1, 1, 1, 1, 1, 1, 1, 0, 1, 1, 1, 1, 1, 1, 1, 1, 1, 1, 1, 1, 1, 1, 1, 1, 1, 1, 1, 1, 1, 1, 0, 1, 1, 1, 1, 1, 1, 1, 0, 1, 1, 1, 1, 1, 1, 1, 1, 1, 1, 1, 1, 1, 1, 1, 1, 1, 1, 1, 1, 1, 1, 0, 1, 1, 1, 1, 1, 1, 1, 0, 1, 1, 1, 1, 1, 1, 1, 1, 1, 1, 1, 1, 1, 1, 1, 1, 1, 1, 1, 1, 1, 1, 0, 1, 1, 1, 1, 1, 1, 0, 1, 1, 1, 1, 1, 1, 1, 1, 1, 1, 1, 1, 1, 1, 1, 1, 1, 1, 1, 1, 1, 1, 0, 1, 1, 1, 1, 1, 1, 1, 1, 0, 0, 0, 0, 0, 0, 0, 0, 0, 0, 0, 0, 0, 0, 0, 0, 0, 0, 0, 0, 0, 0, 0, 0, 0, 0, 0, 0, 0, 0, 0, 0, 0, 0, 0, 0, 0, 0, 0, 0, 0, 0, 0, 0, 0, 0, 0, 0, 0, 0, 0, 0, 0, 0, 0, 0, 0, 0, 0, 0, 0, 0, 0, 0])
_uv = me_sphere_002.uv_layers.new(name='UVMap')
_uv.uv.foreach_set('vector', [0.75, 0.6875, 0.75, 0.75, 0.7188, 0.75, 0.7188, 0.6875, 0.75, 0.1875, 0.75, 0.25, 0.7188, 0.25, 0.7188, 0.1875, 0.75, 0.625, 0.75, 0.6875, 0.7188, 0.6875, 0.7188, 0.625, 0.75, 0.125, 0.75, 0.1875, 0.7188, 0.1875, 0.7188, 0.125, 0.75, 0.5625, 0.75, 0.625, 0.7188, 0.625, 0.7188, 0.5625, 0.75, 0.0625, 0.75, 0.125, 0.7188, 0.125, 0.7187, 0.0625, 0.75, 0.5, 0.75, 0.5625, 0.7188, 0.5625, 0.7188, 0.5, 0.75, 0.9375, 0.7344, 1.0, 0.7187, 0.9375, 0.8076, 0.05316, 0.7832, 0.05263, 0.7832, 0.05263, 0.8076, 0.05316, 0.75, 0.4375, 0.75, 0.5, 0.7188, 0.5, 0.7188, 0.4375, 0.75, 0.875, 0.75, 0.9375, 0.7187, 0.9375, 0.7188, 0.875, 0.75, 0.375, 0.75, 0.4375, 0.7188, 0.4375, 0.7188, 0.375, 0.75, 0.8125, 0.75, 0.875, 0.7188, 0.875, 0.7188, 0.8125, 0.75, 0.3125, 0.75, 0.375, 0.7188, 0.375, 0.7188, 0.3125, 0.75, 0.75, 0.75, 0.8125, 0.7188, 0.8125, 0.7188, 0.75, 0.75, 0.25, 0.75, 0.3125, 0.7188, 0.3125, 0.7188, 0.25, 0.7188, 0.3125, 0.7188, 0.375, 0.6875, 0.375, 0.6875, 0.3125, 0.7188, 0.75, 0.7188, 0.8125, 0.6875, 0.8125, 0.6875, 0.75, 0.7188, 0.25, 0.7188, 0.3125, 0.6875, 0.3125, 0.6875, 0.25, 0.7188, 0.6875, 0.7188, 0.75, 0.6875, 0.75, 0.6875, 0.6875, 0.7188, 0.1875, 0.7188, 0.25, 0.6875, 0.25, 0.6875, 0.1875, 0.7188, 0.625, 0.7188, 0.6875, 0.6875, 0.6875, 0.6875, 0.625, 0.7188, 0.125, 0.7188, 0.1875, 0.6875, 0.1875, 0.6875, 0.125, 0.7188, 0.5625, 0.7188, 0.625, 0.6875, 0.625, 0.6875, 0.5625, 0.7187, 0.0625, 0.7188, 0.125, 0.6875, 0.125, 0.6875, 0.0625, 0.7188, 0.5, 0.7188, 0.5625, 0.6875, 0.5625, 0.6875, 0.5, 0.7187, 0.9375, 0.7031, 1.0, 0.6875, 0.9375, 0.6559, 0.05252, 0.6189, 0.05214, 0.6189, 0.05214, 0.6559, 0.05252, 0.7188, 0.4375, 0.7188, 0.5, 0.6875, 0.5, 0.6875, 0.4375, 0.7188, 0.875, 0.7187, 0.9375, 0.6875, 0.9375, 0.6875, 0.875, 0.7188, 0.375, 0.7188, 0.4375, 0.6875, 0.4375, 0.6875, 0.375, 0.7188, 0.8125, 0.7188, 0.875, 0.6875, 0.875, 0.6875, 0.8125, 0.6875, 0.0625, 0.6875, 0.125, 0.6562, 0.125, 0.6562, 0.0625, 0.6875, 0.5, 0.6875, 0.5625, 0.6562, 0.5625, 0.6562, 0.5, 0.6875, 0.9375, 0.6719, 1.0, 0.6562, 0.9375, 0.2479, 0.0527, 0.2172, 0.05253, 0.2172, 0.05253, 0.2479, 0.0527, 0.6875, 0.4375, 0.6875, 0.5, 0.6562, 0.5, 0.6562, 0.4375, 0.6875, 0.875, 0.6875, 0.9375, 0.6562, 0.9375, 0.6562, 0.875, 0.6875, 0.375, 0.6875, 0.4375, 0.6562, 0.4375, 0.6562, 0.375, 0.6875, 0.8125, 0.6875, 0.875, 0.6562, 0.875, 0.6562, 0.8125, 0.6875, 0.3125, 0.6875, 0.375, 0.6562, 0.375, 0.6562, 0.3125, 0.6875, 0.75, 0.6875, 0.8125, 0.6562, 0.8125, 0.6562, 0.75, 0.6875, 0.25, 0.6875, 0.3125, 0.6562, 0.3125, 0.6562, 0.25, 0.6875, 0.6875, 0.6875, 0.75, 0.6562, 0.75, 0.6562, 0.6875, 0.6875, 0.1875, 0.6875, 0.25, 0.6562, 0.25, 0.6562, 0.1875, 0.6875, 0.625, 0.6875, 0.6875, 0.6562, 0.6875, 0.6562, 0.625, 0.6875, 0.125, 0.6875, 0.1875, 0.6562, 0.1875, 0.6562, 0.125, 0.6875, 0.5625, 0.6875, 0.625, 0.6562, 0.625, 0.6562, 0.5625, 0.6562, 0.25, 0.6562, 0.3125, 0.625, 0.3125, 0.625, 0.25, 0.6562, 0.6875, 0.6562, 0.75, 0.625, 0.75, 0.625, 0.6875, 0.6562, 0.1875, 0.6562, 0.25, 0.625, 0.25, 0.625, 0.1875, 0.6562, 0.625, 0.6562, 0.6875, 0.625, 0.6875, 0.625, 0.625, 0.6562, 0.125, 0.6562, 0.1875, 0.625, 0.1875, 0.625, 0.125, 0.6562, 0.5625, 0.6562, 0.625, 0.625, 0.625, 0.625, 0.5625, 0.6562, 0.0625, 0.6562, 0.125, 0.625, 0.125, 0.625, 0.0625, 0.6562, 0.5, 0.6562, 0.5625, 0.625, 0.5625, 0.625, 0.5, 0.6562, 0.9375, 0.6406, 1.0, 0.625, 0.9375, 0.8384, 0.0526, 0.8076, 0.05316, 0.8076, 0.05316, 0.8384, 0.0526, 0.6562, 0.4375, 0.6562, 0.5, 0.625, 0.5, 0.625, 0.4375, 0.6562, 0.875, 0.6562, 0.9375, 0.625, 0.9375, 0.625, 0.875, 0.6562, 0.375, 0.6562, 0.4375, 0.625, 0.4375, 0.625, 0.375, 0.6562, 0.8125, 0.6562, 0.875, 0.625, 0.875, 0.625, 0.8125, 0.6562, 0.3125, 0.6562, 0.375, 0.625, 0.375, 0.625, 0.3125, 0.6562, 0.75, 0.6562, 0.8125, 0.625, 0.8125, 0.625, 0.75, 0.625, 0.9375, 0.6094, 1.0, 0.5937, 0.9375, 0.6908, 0.05268, 0.6559, 0.05252, 0.6559, 0.05252, 0.6908, 0.05268, 0.625, 0.4375, 0.625, 0.5, 0.5937, 0.5, 0.5937, 0.4375, 0.625, 0.875, 0.625, 0.9375, 0.5937, 0.9375, 0.5937, 0.875, 0.625, 0.375, 0.625, 0.4375, 0.5937, 0.4375, 0.5938, 0.375, 0.625, 0.8125, 0.625, 0.875, 0.5937, 0.875, 0.5937, 0.8125, 0.625, 0.3125, 0.625, 0.375, 0.5938, 0.375, 0.5937, 0.3125, 0.625, 0.75, 0.625, 0.8125, 0.5937, 0.8125, 0.5937, 0.75, 0.625, 0.25, 0.625, 0.3125, 0.5937, 0.3125, 0.5937, 0.25, 0.625, 0.6875, 0.625, 0.75, 0.5937, 0.75, 0.5937, 0.6875, 0.625, 0.1875, 0.625, 0.25, 0.5937, 0.25, 0.5937, 0.1875, 0.625, 0.625, 0.625, 0.6875, 0.5937, 0.6875, 0.5937, 0.625, 0.625, 0.125, 0.625, 0.1875, 0.5937, 0.1875, 0.5937, 0.125, 0.625, 0.5625, 0.625, 0.625, 0.5937, 0.625, 0.5937, 0.5625, 0.625, 0.0625, 0.625, 0.125, 0.5937, 0.125, 0.5937, 0.0625, 0.625, 0.5, 0.625, 0.5625, 0.5937, 0.5625, 0.5937, 0.5, 0.5937, 0.6875, 0.5937, 0.75, 0.5625, 0.75, 0.5625, 0.6875, 0.5937, 0.1875, 0.5937, 0.25, 0.5625, 0.25, 0.5625, 0.1875, 0.5937, 0.625, 0.5937, 0.6875, 0.5625, 0.6875, 0.5625, 0.625, 0.5937, 0.125, 0.5937, 0.1875, 0.5625, 0.1875, 0.5625, 0.125, 0.5937, 0.5625, 0.5937, 0.625, 0.5625, 0.625, 0.5625, 0.5625, 0.5937, 0.0625, 0.5937, 0.125, 0.5625, 0.125, 0.5625, 0.0625, 0.5937, 0.5, 0.5937, 0.5625, 0.5625, 0.5625, 0.5625, 0.5, 0.5937, 0.9375, 0.5781, 1.0, 0.5625, 0.9375, 0.2833, 0.05263, 0.2479, 0.0527, 0.2479, 0.0527, 0.2833, 0.05263, 0.5937, 0.4375, 0.5937, 0.5, 0.5625, 0.5, 0.5625, 0.4375, 0.5937, 0.875, 0.5937, 0.9375, 0.5625, 0.9375, 0.5625, 0.875, 0.5938, 0.375, 0.5937, 0.4375, 0.5625, 0.4375, 0.5625, 0.375, 0.5937, 0.8125, 0.5937, 0.875, 0.5625, 0.875, 0.5625, 0.8125, 0.5937, 0.3125, 0.5938, 0.375, 0.5625, 0.375, 0.5625, 0.3125, 0.5937, 0.75, 0.5937, 0.8125, 0.5625, 0.8125, 0.5625, 0.75, 0.5937, 0.25, 0.5937, 0.3125, 0.5625, 0.3125, 0.5625, 0.25, 0.5625, 0.4375, 0.5625, 0.5, 0.5312, 0.5, 0.5312, 0.4375, 0.5625, 0.875, 0.5625, 0.9375, 0.5312, 0.9375, 0.5312, 0.875, 0.5625, 0.375, 0.5625, 0.4375, 0.5312, 0.4375, 0.5312, 0.375, 0.5625, 0.8125, 0.5625, 0.875, 0.5312, 0.875, 0.5312, 0.8125, 0.5625, 0.3125, 0.5625, 0.375, 0.5312, 0.375, 0.5312, 0.3125, 0.5625, 0.75, 0.5625, 0.8125, 0.5312, 0.8125, 0.5312, 0.75, 0.5625, 0.25, 0.5625, 0.3125, 0.5312, 0.3125, 0.5312, 0.25, 0.5625, 0.6875, 0.5625, 0.75, 0.5312, 0.75, 0.5312, 0.6875, 0.5625, 0.1875, 0.5625, 0.25, 0.5312, 0.25, 0.5312, 0.1875, 0.5625, 0.625, 0.5625, 0.6875, 0.5312, 0.6875, 0.5312, 0.625, 0.5625, 0.125, 0.5625, 0.1875, 0.5312, 0.1875, 0.5312, 0.125, 0.5625, 0.5625, 0.5625, 0.625, 0.5312, 0.625, 0.5312, 0.5625, 0.5625, 0.0625, 0.5625, 0.125, 0.5312, 0.125, 0.5312, 0.0625, 0.5625, 0.5, 0.5625, 0.5625, 0.5312, 0.5625, 0.5312, 0.5, 0.5625, 0.9375, 0.5469, 1.0, 0.5312, 0.9375, 0.872, 0.05279, 0.8384, 0.0526, 0.8384, 0.0526, 0.872, 0.05279, 0.5312, 0.1875, 0.5312, 0.25, 0.5, 0.25, 0.5, 0.1875, 0.5312, 0.625, 0.5312, 0.6875, 0.5, 0.6875, 0.5, 0.625, 0.5312, 0.125, 0.5312, 0.1875, 0.5, 0.1875, 0.5, 0.125, 0.5312, 0.5625, 0.5312, 0.625, 0.5, 0.625, 0.5, 0.5625, 0.5312, 0.0625, 0.5312, 0.125, 0.5, 0.125, 0.5, 0.0625, 0.5312, 0.5, 0.5312, 0.5625, 0.5, 0.5625, 0.5, 0.5, 0.5312, 0.9375, 0.5156, 1.0, 0.5, 0.9375, 0.7203, 0.05229, 0.6908, 0.05268, 0.6908, 0.05268, 0.7203, 0.05229, 0.5312, 0.4375, 0.5312, 0.5, 0.5, 0.5, 0.5, 0.4375, 0.5312, 0.875, 0.5312, 0.9375, 0.5, 0.9375, 0.5, 0.875, 0.5312, 0.375, 0.5312, 0.4375, 0.5, 0.4375, 0.5, 0.375, 0.5312, 0.8125, 0.5312, 0.875, 0.5, 0.875, 0.5, 0.8125, 0.5312, 0.3125, 0.5312, 0.375, 0.5, 0.375, 0.5, 0.3125, 0.5312, 0.75, 0.5312, 0.8125, 0.5, 0.8125, 0.5, 0.75, 0.5312, 0.25, 0.5312, 0.3125, 0.5, 0.3125, 0.5, 0.25, 0.5312, 0.6875, 0.5312, 0.75, 0.5, 0.75, 0.5, 0.6875, 0.5, 0.875, 0.5, 0.9375, 0.4687, 0.9375, 0.4687, 0.875, 0.5, 0.375, 0.5, 0.4375, 0.4687, 0.4375, 0.4687, 0.375, 0.5, 0.8125, 0.5, 0.875, 0.4687, 0.875, 0.4687, 0.8125, 0.5, 0.3125, 0.5, 0.375, 0.4687, 0.375, 0.4687, 0.3125, 0.5, 0.75, 0.5, 0.8125, 0.4687, 0.8125, 0.4687, 0.75, 0.5, 0.25, 0.5, 0.3125, 0.4687, 0.3125, 0.4687, 0.25, 0.5, 0.6875, 0.5, 0.75, 0.4687, 0.75, 0.4687, 0.6875, 0.5, 0.1875, 0.5, 0.25, 0.4687, 0.25, 0.4687, 0.1875, 0.5, 0.625, 0.5, 0.6875, 0.4687, 0.6875, 0.4687, 0.625, 0.5, 0.125, 0.5, 0.1875, 0.4687, 0.1875, 0.4687, 0.125, 0.5, 0.5625, 0.5, 0.625, 0.4687, 0.625, 0.4687, 0.5625, 0.5, 0.0625, 0.5, 0.125, 0.4687, 0.125, 0.4687, 0.0625, 0.5, 0.5, 0.5, 0.5625, 0.4687, 0.5625, 0.4687, 0.5, 0.5, 0.9375, 0.4844, 1.0, 0.4687, 0.9375, 0.3053, 0.05347, 0.2833, 0.05263, 0.2833, 0.05263, 0.3053, 0.05347, 0.5, 0.4375, 0.5, 0.5, 0.4687, 0.5, 0.4687, 0.4375, 0.4687, 0.625, 0.4687, 0.6875, 0.4375, 0.6875, 0.4375, 0.625, 0.4687, 0.125, 0.4687, 0.1875, 0.4375, 0.1875, 0.4375, 0.125, 0.4687, 0.5625, 0.4687, 0.625, 0.4375, 0.625, 0.4375, 0.5625, 0.4687, 0.0625, 0.4687, 0.125, 0.4375, 0.125, 0.4375, 0.0625, 0.4687, 0.5, 0.4687, 0.5625, 0.4375, 0.5625, 0.4375, 0.5, 0.4687, 0.9375, 0.4531, 1.0, 0.4375, 0.9375, 0.9084, 0.05271, 0.872, 0.05279, 0.872, 0.05279, 0.9084, 0.05271, 0.4687, 0.4375, 0.4687, 0.5, 0.4375, 0.5, 0.4375, 0.4375, 0.4687, 0.875, 0.4687, 0.9375, 0.4375, 0.9375, 0.4375, 0.875, 0.4687, 0.375, 0.4687, 0.4375, 0.4375, 0.4375, 0.4375, 0.375, 0.4687, 0.8125, 0.4687, 0.875, 0.4375, 0.875, 0.4375, 0.8125, 0.4687, 0.3125, 0.4687, 0.375, 0.4375, 0.375, 0.4375, 0.3125, 0.4687, 0.75, 0.4687, 0.8125, 0.4375, 0.8125, 0.4375, 0.75, 0.4687, 0.25, 0.4687, 0.3125, 0.4375, 0.3125, 0.4375, 0.25, 0.4687, 0.6875, 0.4687, 0.75, 0.4375, 0.75, 0.4375, 0.6875, 0.4687, 0.1875, 0.4687, 0.25, 0.4375, 0.25, 0.4375, 0.1875, 0.4375, 0.375, 0.4375, 0.4375, 0.4062, 0.4375, 0.4062, 0.375, 0.4375, 0.8125, 0.4375, 0.875, 0.4062, 0.875, 0.4062, 0.8125, 0.4375, 0.3125, 0.4375, 0.375, 0.4062, 0.375, 0.4062, 0.3125, 0.4375, 0.75, 0.4375, 0.8125, 0.4062, 0.8125, 0.4062, 0.75, 0.4375, 0.25, 0.4375, 0.3125, 0.4062, 0.3125, 0.4062, 0.25, 0.4375, 0.6875, 0.4375, 0.75, 0.4062, 0.75, 0.4062, 0.6875, 0.4375, 0.1875, 0.4375, 0.25, 0.4062, 0.25, 0.4062, 0.1875, 0.4375, 0.625, 0.4375, 0.6875, 0.4062, 0.6875, 0.4062, 0.625, 0.4375, 0.125, 0.4375, 0.1875, 0.4062, 0.1875, 0.4062, 0.125, 0.4375, 0.5625, 0.4375, 0.625, 0.4062, 0.625, 0.4062, 0.5625, 0.4375, 0.0625, 0.4375, 0.125, 0.4062, 0.125, 0.4062, 0.0625, 0.4375, 0.5, 0.4375, 0.5625, 0.4062, 0.5625, 0.4062, 0.5, 0.4375, 0.9375, 0.4219, 1.0, 0.4062, 0.9375, 0.3342, 0.05232, 0.3053, 0.05347, 0.3053, 0.05347, 0.3342, 0.05232, 0.4375, 0.4375, 0.4375, 0.5, 0.4062, 0.5, 0.4062, 0.4375, 0.4375, 0.875, 0.4375, 0.9375, 0.4062, 0.9375, 0.4062, 0.875, 0.4062, 0.125, 0.4062, 0.1875, 0.375, 0.1875, 0.375, 0.125, 0.4062, 0.5625, 0.4062, 0.625, 0.375, 0.625, 0.375, 0.5625, 0.4062, 0.0625, 0.4062, 0.125, 0.375, 0.125, 0.375, 0.0625, 0.4062, 0.5, 0.4062, 0.5625, 0.375, 0.5625, 0.375, 0.5, 0.4062, 0.9375, 0.3906, 1.0, 0.375, 0.9375, 0.938, 0.05204, 0.9084, 0.05271, 0.9084, 0.05271, 0.938, 0.05204, 0.4062, 0.4375, 0.4062, 0.5, 0.375, 0.5, 0.375, 0.4375, 0.4062, 0.875, 0.4062, 0.9375, 0.375, 0.9375, 0.375, 0.875, 0.4062, 0.375, 0.4062, 0.4375, 0.375, 0.4375, 0.375, 0.375, 0.4062, 0.8125, 0.4062, 0.875, 0.375, 0.875, 0.375, 0.8125, 0.4062, 0.3125, 0.4062, 0.375, 0.375, 0.375, 0.375, 0.3125, 0.4062, 0.75, 0.4062, 0.8125, 0.375, 0.8125, 0.375, 0.75, 0.4062, 0.25, 0.4062, 0.3125, 0.375, 0.3125, 0.375, 0.25, 0.4062, 0.6875, 0.4062, 0.75, 0.375, 0.75, 0.375, 0.6875, 0.4062, 0.1875, 0.4062, 0.25, 0.375, 0.25, 0.375, 0.1875, 0.4062, 0.625, 0.4062, 0.6875, 0.375, 0.6875, 0.375, 0.625, 0.375, 0.3125, 0.375, 0.375, 0.3437, 0.375, 0.3437, 0.3125, 0.375, 0.75, 0.375, 0.8125, 0.3437, 0.8125, 0.3437, 0.75, 0.375, 0.25, 0.375, 0.3125, 0.3437, 0.3125, 0.3437, 0.25, 0.375, 0.6875, 0.375, 0.75, 0.3437, 0.75, 0.3437, 0.6875, 0.375, 0.1875, 0.375, 0.25, 0.3437, 0.25, 0.3437, 0.1875, 0.375, 0.625, 0.375, 0.6875, 0.3437, 0.6875, 0.3437, 0.625, 0.375, 0.125, 0.375, 0.1875, 0.3437, 0.1875, 0.3437, 0.125, 0.375, 0.5625, 0.375, 0.625, 0.3437, 0.625, 0.3437, 0.5625, 0.375, 0.0625, 0.375, 0.125, 0.3437, 0.125, 0.3437, 0.0625, 0.375, 0.5, 0.375, 0.5625, 0.3437, 0.5625, 0.3437, 0.5, 0.375, 0.9375, 0.3594, 1.0, 0.3437, 0.9375, 0.3743, 0.05241, 0.3342, 0.05232, 0.3342, 0.05232, 0.3743, 0.05241, 0.375, 0.4375, 0.375, 0.5, 0.3437, 0.5, 0.3437, 0.4375, 0.375, 0.875, 0.375, 0.9375, 0.3437, 0.9375, 0.3437, 0.875, 0.375, 0.375, 0.375, 0.4375, 0.3437, 0.4375, 0.3437, 0.375, 0.375, 0.8125, 0.375, 0.875, 0.3437, 0.875, 0.3437, 0.8125, 0.3437, 0.0625, 0.3437, 0.125, 0.3125, 0.125, 0.3125, 0.0625, 0.3437, 0.5, 0.3437, 0.5625, 0.3125, 0.5625, 0.3125, 0.5, 0.3437, 0.9375, 0.3281, 1.0, 0.3125, 0.9375, 0.9616, 0.05292, 0.938, 0.05204, 0.938, 0.05204, 0.9616, 0.05292, 0.3437, 0.4375, 0.3437, 0.5, 0.3125, 0.5, 0.3125, 0.4375, 0.3437, 0.875, 0.3437, 0.9375, 0.3125, 0.9375, 0.3125, 0.875, 0.3437, 0.375, 0.3437, 0.4375, 0.3125, 0.4375, 0.3125, 0.375, 0.3437, 0.8125, 0.3437, 0.875, 0.3125, 0.875, 0.3125, 0.8125, 0.3437, 0.3125, 0.3437, 0.375, 0.3125, 0.375, 0.3125, 0.3125, 0.3437, 0.75, 0.3437, 0.8125, 0.3125, 0.8125, 0.3125, 0.75, 0.3437, 0.25, 0.3437, 0.3125, 0.3125, 0.3125, 0.3125, 0.25, 0.3437, 0.6875, 0.3437, 0.75, 0.3125, 0.75, 0.3125, 0.6875, 0.3437, 0.1875, 0.3437, 0.25, 0.3125, 0.25, 0.3125, 0.1875, 0.3437, 0.625, 0.3437, 0.6875, 0.3125, 0.6875, 0.3125, 0.625, 0.3437, 0.125, 0.3437, 0.1875, 0.3125, 0.1875, 0.3125, 0.125, 0.3437, 0.5625, 0.3437, 0.625, 0.3125, 0.625, 0.3125, 0.5625, 0.3125, 0.75, 0.3125, 0.8125, 0.2812, 0.8125, 0.2812, 0.75, 0.3125, 0.25, 0.3125, 0.3125, 0.2812, 0.3125, 0.2812, 0.25, 0.3125, 0.6875, 0.3125, 0.75, 0.2812, 0.75, 0.2812, 0.6875, 0.3125, 0.1875, 0.3125, 0.25, 0.2812, 0.25, 0.2812, 0.1875, 0.3125, 0.625, 0.3125, 0.6875, 0.2812, 0.6875, 0.2812, 0.625, 0.3125, 0.125, 0.3125, 0.1875, 0.2812, 0.1875, 0.2812, 0.125, 0.3125, 0.5625, 0.3125, 0.625, 0.2812, 0.625, 0.2812, 0.5625, 0.3125, 0.0625, 0.3125, 0.125, 0.2812, 0.125, 0.2812, 0.0625, 0.3125, 0.5, 0.3125, 0.5625, 0.2812, 0.5625, 0.2812, 0.5, 0.3125, 0.9375, 0.2969, 1.0, 0.2812, 0.9375, 0.4057, 0.05217, 0.3743, 0.05241, 0.3743, 0.05241, 0.4057, 0.05217, 0.3125, 0.4375, 0.3125, 0.5, 0.2812, 0.5, 0.2812, 0.4375, 0.3125, 0.875, 0.3125, 0.9375, 0.2812, 0.9375, 0.2812, 0.875, 0.3125, 0.375, 0.3125, 0.4375, 0.2812, 0.4375, 0.2812, 0.375, 0.3125, 0.8125, 0.3125, 0.875, 0.2812, 0.875, 0.2812, 0.8125, 0.3125, 0.3125, 0.3125, 0.375, 0.2812, 0.375, 0.2812, 0.3125, 0.2812, 0.5, 0.2812, 0.5625, 0.25, 0.5625, 0.25, 0.5, 0.2812, 0.9375, 0.2656, 1.0, 0.25, 0.9375, 0.9952, 0.05289, 0.9616, 0.05292, 0.9616, 0.05292, 0.9952, 0.05289, 0.2812, 0.4375, 0.2812, 0.5, 0.25, 0.5, 0.25, 0.4375, 0.2812, 0.875, 0.2812, 0.9375, 0.25, 0.9375, 0.25, 0.875, 0.2812, 0.375, 0.2812, 0.4375, 0.25, 0.4375, 0.25, 0.375, 0.2812, 0.8125, 0.2812, 0.875, 0.25, 0.875, 0.25, 0.8125, 0.2812, 0.3125, 0.2812, 0.375, 0.25, 0.375, 0.25, 0.3125, 0.2812, 0.75, 0.2812, 0.8125, 0.25, 0.8125, 0.25, 0.75, 0.2812, 0.25, 0.2812, 0.3125, 0.25, 0.3125, 0.25, 0.25, 0.2812, 0.6875, 0.2812, 0.75, 0.25, 0.75, 0.25, 0.6875, 0.2812, 0.1875, 0.2812, 0.25, 0.25, 0.25, 0.25, 0.1875, 0.2812, 0.625, 0.2812, 0.6875, 0.25, 0.6875, 0.25, 0.625, 0.2812, 0.125, 0.2812, 0.1875, 0.25, 0.1875, 0.25, 0.125, 0.2812, 0.5625, 0.2812, 0.625, 0.25, 0.625, 0.25, 0.5625, 0.2812, 0.0625, 0.2812, 0.125, 0.25, 0.125, 0.25, 0.0625, 0.25, 0.25, 0.25, 0.3125, 0.2187, 0.3125, 0.2187, 0.25, 0.25, 0.6875, 0.25, 0.75, 0.2187, 0.75, 0.2187, 0.6875, 0.25, 0.1875, 0.25, 0.25, 0.2187, 0.25, 0.2188, 0.1875, 0.25, 0.625, 0.25, 0.6875, 0.2187, 0.6875, 0.2188, 0.625, 0.25, 0.125, 0.25, 0.1875, 0.2188, 0.1875, 0.2188, 0.125, 0.25, 0.5625, 0.25, 0.625, 0.2188, 0.625, 0.2187, 0.5625, 0.25, 0.0625, 0.25, 0.125, 0.2188, 0.125, 0.2188, 0.0625, 0.25, 0.5, 0.25, 0.5625, 0.2187, 0.5625, 0.2187, 0.5, 0.25, 0.9375, 0.2344, 1.0, 0.2188, 0.9375, 0.4322, 0.05263, 0.4057, 0.05217, 0.4057, 0.05217, 0.4322, 0.05263, 0.25, 0.4375, 0.25, 0.5, 0.2187, 0.5, 0.2187, 0.4375, 0.25, 0.875, 0.25, 0.9375, 0.2188, 0.9375, 0.2188, 0.875, 0.25, 0.375, 0.25, 0.4375, 0.2187, 0.4375, 0.2188, 0.375, 0.25, 0.8125, 0.25, 0.875, 0.2188, 0.875, 0.2188, 0.8125, 0.25, 0.3125, 0.25, 0.375, 0.2188, 0.375, 0.2187, 0.3125, 0.25, 0.75, 0.25, 0.8125, 0.2188, 0.8125, 0.2187, 0.75, 0.2188, 0.9375, 0.2031, 1.0, 0.1875, 0.9375, 0.03292, 0.05276, -0.0001034, 0.05276, -0.0001034, 0.05276, 0.03292, 0.05276, 0.2187, 0.4375, 0.2187, 0.5, 0.1875, 0.5, 0.1875, 0.4375, 0.2188, 0.875, 0.2188, 0.9375, 0.1875, 0.9375, 0.1875, 0.875, 0.2188, 0.375, 0.2187, 0.4375, 0.1875, 0.4375, 0.1875, 0.375, 0.2188, 0.8125, 0.2188, 0.875, 0.1875, 0.875, 0.1875, 0.8125, 0.2187, 0.3125, 0.2188, 0.375, 0.1875, 0.375, 0.1875, 0.3125, 0.2187, 0.75, 0.2188, 0.8125, 0.1875, 0.8125, 0.1875, 0.75, 0.2187, 0.25, 0.2187, 0.3125, 0.1875, 0.3125, 0.1875, 0.25, 0.2187, 0.6875, 0.2187, 0.75, 0.1875, 0.75, 0.1875, 0.6875, 0.2188, 0.1875, 0.2187, 0.25, 0.1875, 0.25, 0.1875, 0.1875, 0.2188, 0.625, 0.2187, 0.6875, 0.1875, 0.6875, 0.1875, 0.625, 0.2188, 0.125, 0.2188, 0.1875, 0.1875, 0.1875, 0.1875, 0.125, 0.2187, 0.5625, 0.2188, 0.625, 0.1875, 0.625, 0.1875, 0.5625, 0.2188, 0.0625, 0.2188, 0.125, 0.1875, 0.125, 0.1875, 0.0625, 0.2187, 0.5, 0.2187, 0.5625, 0.1875, 0.5625, 0.1875, 0.5, 0.1875, 0.6875, 0.1875, 0.75, 0.1563, 0.75, 0.1562, 0.6875, 0.1875, 0.1875, 0.1875, 0.25, 0.1563, 0.25, 0.1563, 0.1875, 0.1875, 0.625, 0.1875, 0.6875, 0.1562, 0.6875, 0.1563, 0.625, 0.1875, 0.125, 0.1875, 0.1875, 0.1563, 0.1875, 0.1563, 0.125, 0.1875, 0.5625, 0.1875, 0.625, 0.1563, 0.625, 0.1562, 0.5625, 0.1875, 0.0625, 0.1875, 0.125, 0.1563, 0.125, 0.1563, 0.0625, 0.1875, 0.5, 0.1875, 0.5625, 0.1562, 0.5625, 0.1562, 0.5, 0.1875, 0.9375, 0.1719, 1.0, 0.1563, 0.9375, 0.4676, 0.05264, 0.4322, 0.05263, 0.4322, 0.05263, 0.4676, 0.05264, 0.1875, 0.4375, 0.1875, 0.5, 0.1562, 0.5, 0.1562, 0.4375, 0.1875, 0.875, 0.1875, 0.9375, 0.1563, 0.9375, 0.1563, 0.875, 0.1875, 0.375, 0.1875, 0.4375, 0.1562, 0.4375, 0.1563, 0.375, 0.1875, 0.8125, 0.1875, 0.875, 0.1563, 0.875, 0.1563, 0.8125, 0.1875, 0.3125, 0.1875, 0.375, 0.1563, 0.375, 0.1562, 0.3125, 0.1875, 0.75, 0.1875, 0.8125, 0.1563, 0.8125, 0.1563, 0.75, 0.1875, 0.25, 0.1875, 0.3125, 0.1562, 0.3125, 0.1563, 0.25, 0.1562, 0.4375, 0.1562, 0.5, 0.125, 0.5, 0.125, 0.4375, 0.1563, 0.875, 0.1563, 0.9375, 0.125, 0.9375, 0.125, 0.875, 0.1563, 0.375, 0.1562, 0.4375, 0.125, 0.4375, 0.125, 0.375, 0.1563, 0.8125, 0.1563, 0.875, 0.125, 0.875, 0.125, 0.8125, 0.1562, 0.3125, 0.1563, 0.375, 0.125, 0.375, 0.125, 0.3125, 0.1563, 0.75, 0.1563, 0.8125, 0.125, 0.8125, 0.125, 0.75, 0.1563, 0.25, 0.1562, 0.3125, 0.125, 0.3125, 0.125, 0.25, 0.1562, 0.6875, 0.1563, 0.75, 0.125, 0.75, 0.125, 0.6875, 0.1563, 0.1875, 0.1563, 0.25, 0.125, 0.25, 0.125, 0.1875, 0.1563, 0.625, 0.1562, 0.6875, 0.125, 0.6875, 0.125, 0.625, 0.1563, 0.125, 0.1563, 0.1875, 0.125, 0.1875, 0.125, 0.125, 0.1562, 0.5625, 0.1563, 0.625, 0.125, 0.625, 0.125, 0.5625, 0.1563, 0.0625, 0.1563, 0.125, 0.125, 0.125, 0.125, 0.0625, 0.1562, 0.5, 0.1562, 0.5625, 0.125, 0.5625, 0.125, 0.5, 0.1563, 0.9375, 0.1406, 1.0, 0.125, 0.9375, 0.06026, 0.05234, 0.03292, 0.05276, 0.03292, 0.05276, 0.06026, 0.05234, 0.125, 0.1875, 0.125, 0.25, 0.09375, 0.25, 0.09375, 0.1875, 0.125, 0.625, 0.125, 0.6875, 0.09375, 0.6875, 0.09375, 0.625, 0.125, 0.125, 0.125, 0.1875, 0.09375, 0.1875, 0.09375, 0.125, 0.125, 0.5625, 0.125, 0.625, 0.09375, 0.625, 0.09375, 0.5625, 0.125, 0.0625, 0.125, 0.125, 0.09375, 0.125, 0.09375, 0.0625, 0.125, 0.5, 0.125, 0.5625, 0.09375, 0.5625, 0.09375, 0.5, 0.125, 0.9375, 0.1094, 1.0, 0.09375, 0.9375, 0.4968, 0.05266, 0.4676, 0.05264, 0.4676, 0.05264, 0.4968, 0.05266, 0.125, 0.4375, 0.125, 0.5, 0.09375, 0.5, 0.09375, 0.4375, 0.125, 0.875, 0.125, 0.9375, 0.09375, 0.9375, 0.09375, 0.875, 0.125, 0.375, 0.125, 0.4375, 0.09375, 0.4375, 0.09375, 0.375, 0.125, 0.8125, 0.125, 0.875, 0.09375, 0.875, 0.09375, 0.8125, 0.125, 0.3125, 0.125, 0.375, 0.09375, 0.375, 0.09375, 0.3125, 0.125, 0.75, 0.125, 0.8125, 0.09375, 0.8125, 0.09375, 0.75, 0.125, 0.25, 0.125, 0.3125, 0.09375, 0.3125, 0.09375, 0.25, 0.125, 0.6875, 0.125, 0.75, 0.09375, 0.75, 0.09375, 0.6875, 0.09375, 0.375, 0.09375, 0.4375, 0.0625, 0.4375, 0.0625, 0.375, 0.09375, 0.8125, 0.09375, 0.875, 0.0625, 0.875, 0.0625, 0.8125, 0.09375, 0.3125, 0.09375, 0.375, 0.0625, 0.375, 0.0625, 0.3125, 0.09375, 0.75, 0.09375, 0.8125, 0.0625, 0.8125, 0.0625, 0.75, 0.09375, 0.25, 0.09375, 0.3125, 0.0625, 0.3125, 0.0625, 0.25, 0.09375, 0.6875, 0.09375, 0.75, 0.0625, 0.75, 0.0625, 0.6875, 0.09375, 0.1875, 0.09375, 0.25, 0.0625, 0.25, 0.0625, 0.1875, 0.09375, 0.625, 0.09375, 0.6875, 0.0625, 0.6875, 0.0625, 0.625, 0.09375, 0.125, 0.09375, 0.1875, 0.0625, 0.1875, 0.0625, 0.125, 0.09375, 0.5625, 0.09375, 0.625, 0.0625, 0.625, 0.0625, 0.5625, 0.09375, 0.0625, 0.09375, 0.125, 0.0625, 0.125, 0.0625, 0.0625, 0.09375, 0.5, 0.09375, 0.5625, 0.0625, 0.5625, 0.0625, 0.5, 0.09375, 0.9375, 0.07813, 1.0, 0.0625, 0.9375, 0.08622, 0.05217, 0.06026, 0.05234, 0.06026, 0.05234, 0.08622, 0.05217, 0.09375, 0.4375, 0.09375, 0.5, 0.0625, 0.5, 0.0625, 0.4375, 0.09375, 0.875, 0.09375, 0.9375, 0.0625, 0.9375, 0.0625, 0.875, 0.0625, 0.125, 0.0625, 0.1875, 0.03125, 0.1875, 0.03125, 0.125, 0.0625, 0.5625, 0.0625, 0.625, 0.03125, 0.625, 0.03125, 0.5625, 0.0625, 0.0625, 0.0625, 0.125, 0.03125, 0.125, 0.03125, 0.0625, 0.0625, 0.5, 0.0625, 0.5625, 0.03125, 0.5625, 0.03125, 0.5, 0.0625, 0.9375, 0.04688, 1.0, 0.03125, 0.9375, 0.5319, 0.05253, 0.4968, 0.05266, 0.4968, 0.05266, 0.5319, 0.05253, 0.0625, 0.4375, 0.0625, 0.5, 0.03125, 0.5, 0.03125, 0.4375, 0.0625, 0.875, 0.0625, 0.9375, 0.03125, 0.9375, 0.03125, 0.875, 0.0625, 0.375, 0.0625, 0.4375, 0.03125, 0.4375, 0.03125, 0.375, 0.0625, 0.8125, 0.0625, 0.875, 0.03125, 0.875, 0.03125, 0.8125, 0.0625, 0.3125, 0.0625, 0.375, 0.03125, 0.375, 0.03125, 0.3125, 0.0625, 0.75, 0.0625, 0.8125, 0.03125, 0.8125, 0.03125, 0.75, 0.0625, 0.25, 0.0625, 0.3125, 0.03125, 0.3125, 0.03125, 0.25, 0.0625, 0.6875, 0.0625, 0.75, 0.03125, 0.75, 0.03125, 0.6875, 0.0625, 0.1875, 0.0625, 0.25, 0.03125, 0.25, 0.03125, 0.1875, 0.0625, 0.625, 0.0625, 0.6875, 0.03125, 0.6875, 0.03125, 0.625, 0.03125, 0.8125, 0.03125, 0.875, 8.941e-08, 0.875, 5.96e-08, 0.8125, 0.03125, 0.3125, 0.03125, 0.375, 5.96e-08, 0.375, 0.0, 0.3125, 0.03125, 0.75, 0.03125, 0.8125, 5.96e-08, 0.8125, 0.0, 0.75, 0.03125, 0.25, 0.03125, 0.3125, 0.0, 0.3125, 0.0, 0.25, 0.03125, 0.6875, 0.03125, 0.75, 0.0, 0.75, 0.0, 0.6875, 0.03125, 0.1875, 0.03125, 0.25, 0.0, 0.25, 5.96e-08, 0.1875, 0.03125, 0.625, 0.03125, 0.6875, 0.0, 0.6875, 5.96e-08, 0.625, 0.03125, 0.125, 0.03125, 0.1875, 5.96e-08, 0.1875, 8.941e-08, 0.125, 0.03125, 0.5625, 0.03125, 0.625, 5.96e-08, 0.625, 0.0, 0.5625, 0.03125, 0.0625, 0.03125, 0.125, 8.941e-08, 0.125, 2.384e-07, 0.0625, 0.03125, 0.5, 0.03125, 0.5625, 0.0, 0.5625, 0.0, 0.5, 0.03125, 0.9375, 0.01563, 1.0, 2.384e-07, 0.9375, 0.1251, 0.05266, 0.08622, 0.05217, 0.08622, 0.05217, 0.1251, 0.05266, 0.03125, 0.4375, 0.03125, 0.5, 0.0, 0.5, 0.0, 0.4375, 0.03125, 0.875, 0.03125, 0.9375, 2.384e-07, 0.9375, 8.941e-08, 0.875, 0.03125, 0.375, 0.03125, 0.4375, 0.0, 0.4375, 5.96e-08, 0.375, 1.0, 0.5625, 1.0, 0.625, 0.9688, 0.625, 0.9688, 0.5625, 1.0, 0.0625, 1.0, 0.125, 0.9688, 0.125, 0.9688, 0.0625, 1.0, 0.5, 1.0, 0.5625, 0.9688, 0.5625, 0.9688, 0.5, 1.0, 0.9375, 0.9844, 1.0, 0.9688, 0.9375, 0.5648, 0.05204, 0.5319, 0.05253, 0.5319, 0.05253, 0.5648, 0.05204, 1.0, 0.4375, 1.0, 0.5, 0.9688, 0.5, 0.9688, 0.4375, 1.0, 0.875, 1.0, 0.9375, 0.9688, 0.9375, 0.9688, 0.875, 1.0, 0.375, 1.0, 0.4375, 0.9688, 0.4375, 0.9688, 0.375, 1.0, 0.8125, 1.0, 0.875, 0.9688, 0.875, 0.9688, 0.8125, 1.0, 0.3125, 1.0, 0.375, 0.9688, 0.375, 0.9688, 0.3125, 1.0, 0.75, 1.0, 0.8125, 0.9688, 0.8125, 0.9688, 0.75, 1.0, 0.25, 1.0, 0.3125, 0.9688, 0.3125, 0.9688, 0.25, 1.0, 0.6875, 1.0, 0.75, 0.9688, 0.75, 0.9688, 0.6875, 1.0, 0.1875, 1.0, 0.25, 0.9688, 0.25, 0.9688, 0.1875, 1.0, 0.625, 1.0, 0.6875, 0.9688, 0.6875, 0.9688, 0.625, 1.0, 0.125, 1.0, 0.1875, 0.9688, 0.1875, 0.9688, 0.125, 0.9688, 0.3125, 0.9688, 0.375, 0.9375, 0.375, 0.9375, 0.3125, 0.9688, 0.75, 0.9688, 0.8125, 0.9375, 0.8125, 0.9375, 0.75, 0.9688, 0.25, 0.9688, 0.3125, 0.9375, 0.3125, 0.9375, 0.25, 0.9688, 0.6875, 0.9688, 0.75, 0.9375, 0.75, 0.9375, 0.6875, 0.9688, 0.1875, 0.9688, 0.25, 0.9375, 0.25, 0.9375, 0.1875, 0.9688, 0.625, 0.9688, 0.6875, 0.9375, 0.6875, 0.9375, 0.625, 0.9688, 0.125, 0.9688, 0.1875, 0.9375, 0.1875, 0.9375, 0.125, 0.9688, 0.5625, 0.9688, 0.625, 0.9375, 0.625, 0.9375, 0.5625, 0.9688, 0.0625, 0.9688, 0.125, 0.9375, 0.125, 0.9375, 0.0625, 0.9688, 0.5, 0.9688, 0.5625, 0.9375, 0.5625, 0.9375, 0.5, 0.9688, 0.9375, 0.9531, 1.0, 0.9375, 0.9375, 0.1549, 0.05268, 0.1251, 0.05266, 0.1251, 0.05266, 0.1549, 0.05268, 0.9688, 0.4375, 0.9688, 0.5, 0.9375, 0.5, 0.9375, 0.4375, 0.9688, 0.875, 0.9688, 0.9375, 0.9375, 0.9375, 0.9375, 0.875, 0.9688, 0.375, 0.9688, 0.4375, 0.9375, 0.4375, 0.9375, 0.375, 0.9688, 0.8125, 0.9688, 0.875, 0.9375, 0.875, 0.9375, 0.8125, 0.9375, 0.0625, 0.9375, 0.125, 0.9063, 0.125, 0.9063, 0.0625, 0.9375, 0.5, 0.9375, 0.5625, 0.9062, 0.5625, 0.9062, 0.5, 0.9375, 0.9375, 0.9219, 1.0, 0.9063, 0.9375, 0.7455, 0.05229, 0.7203, 0.05229, 0.7203, 0.05229, 0.7455, 0.05229, 0.9375, 0.4375, 0.9375, 0.5, 0.9062, 0.5, 0.9062, 0.4375, 0.9375, 0.875, 0.9375, 0.9375, 0.9063, 0.9375, 0.9063, 0.875, 0.9375, 0.375, 0.9375, 0.4375, 0.9062, 0.4375, 0.9062, 0.375, 0.9375, 0.8125, 0.9375, 0.875, 0.9063, 0.875, 0.9062, 0.8125, 0.9375, 0.3125, 0.9375, 0.375, 0.9062, 0.375, 0.9062, 0.3125, 0.9375, 0.75, 0.9375, 0.8125, 0.9062, 0.8125, 0.9062, 0.75, 0.9375, 0.25, 0.9375, 0.3125, 0.9062, 0.3125, 0.9062, 0.25, 0.9375, 0.6875, 0.9375, 0.75, 0.9062, 0.75, 0.9062, 0.6875, 0.9375, 0.1875, 0.9375, 0.25, 0.9062, 0.25, 0.9062, 0.1875, 0.9375, 0.625, 0.9375, 0.6875, 0.9062, 0.6875, 0.9062, 0.625, 0.9375, 0.125, 0.9375, 0.1875, 0.9062, 0.1875, 0.9063, 0.125, 0.9375, 0.5625, 0.9375, 0.625, 0.9062, 0.625, 0.9062, 0.5625, 0.9062, 0.75, 0.9062, 0.8125, 0.875, 0.8125, 0.875, 0.75, 0.9062, 0.25, 0.9062, 0.3125, 0.875, 0.3125, 0.875, 0.25, 0.9062, 0.6875, 0.9062, 0.75, 0.875, 0.75, 0.875, 0.6875, 0.9062, 0.1875, 0.9062, 0.25, 0.875, 0.25, 0.875, 0.1875, 0.9062, 0.625, 0.9062, 0.6875, 0.875, 0.6875, 0.875, 0.625, 0.9063, 0.125, 0.9062, 0.1875, 0.875, 0.1875, 0.875, 0.125, 0.9062, 0.5625, 0.9062, 0.625, 0.875, 0.625, 0.875, 0.5625, 0.9063, 0.0625, 0.9063, 0.125, 0.875, 0.125, 0.875, 0.0625, 0.9062, 0.5, 0.9062, 0.5625, 0.875, 0.5625, 0.875, 0.5, 0.9063, 0.9375, 0.8906, 1.0, 0.875, 0.9375, 0.5858, 0.05319, 0.5648, 0.05204, 0.5648, 0.05204, 0.5858, 0.05319, 0.9062, 0.4375, 0.9062, 0.5, 0.875, 0.5, 0.875, 0.4375, 0.9063, 0.875, 0.9063, 0.9375, 0.875, 0.9375, 0.875, 0.875, 0.9062, 0.375, 0.9062, 0.4375, 0.875, 0.4375, 0.875, 0.375, 0.9062, 0.8125, 0.9063, 0.875, 0.875, 0.875, 0.875, 0.8125, 0.9062, 0.3125, 0.9062, 0.375, 0.875, 0.375, 0.875, 0.3125, 0.875, 0.5, 0.875, 0.5625, 0.8438, 0.5625, 0.8438, 0.5, 0.875, 0.9375, 0.8594, 1.0, 0.8438, 0.9375, 0.1883, 0.05285, 0.1549, 0.05268, 0.1549, 0.05268, 0.1883, 0.05285, 0.875, 0.4375, 0.875, 0.5, 0.8438, 0.5, 0.8438, 0.4375, 0.875, 0.875, 0.875, 0.9375, 0.8438, 0.9375, 0.8438, 0.875, 0.875, 0.375, 0.875, 0.4375, 0.8438, 0.4375, 0.8438, 0.375, 0.875, 0.8125, 0.875, 0.875, 0.8438, 0.875, 0.8438, 0.8125, 0.875, 0.3125, 0.875, 0.375, 0.8438, 0.375, 0.8438, 0.3125, 0.875, 0.75, 0.875, 0.8125, 0.8438, 0.8125, 0.8438, 0.75, 0.875, 0.25, 0.875, 0.3125, 0.8438, 0.3125, 0.8438, 0.25, 0.875, 0.6875, 0.875, 0.75, 0.8438, 0.75, 0.8438, 0.6875, 0.875, 0.1875, 0.875, 0.25, 0.8438, 0.25, 0.8438, 0.1875, 0.875, 0.625, 0.875, 0.6875, 0.8438, 0.6875, 0.8438, 0.625, 0.875, 0.125, 0.875, 0.1875, 0.8438, 0.1875, 0.8438, 0.125, 0.875, 0.5625, 0.875, 0.625, 0.8438, 0.625, 0.8438, 0.5625, 0.875, 0.0625, 0.875, 0.125, 0.8438, 0.125, 0.8438, 0.0625, 0.8438, 0.25, 0.8438, 0.3125, 0.8125, 0.3125, 0.8125, 0.25, 0.8438, 0.6875, 0.8438, 0.75, 0.8125, 0.75, 0.8125, 0.6875, 0.8438, 0.1875, 0.8438, 0.25, 0.8125, 0.25, 0.8125, 0.1875, 0.8438, 0.625, 0.8438, 0.6875, 0.8125, 0.6875, 0.8125, 0.625, 0.8438, 0.125, 0.8438, 0.1875, 0.8125, 0.1875, 0.8125, 0.125, 0.8438, 0.5625, 0.8438, 0.625, 0.8125, 0.625, 0.8125, 0.5625, 0.8438, 0.0625, 0.8438, 0.125, 0.8125, 0.125, 0.8125, 0.0625, 0.8438, 0.5, 0.8438, 0.5625, 0.8125, 0.5625, 0.8125, 0.5, 0.8438, 0.9375, 0.8281, 1.0, 0.8125, 0.9375, 0.7832, 0.05263, 0.7455, 0.05229, 0.7455, 0.05229, 0.7832, 0.05263, 0.8438, 0.4375, 0.8438, 0.5, 0.8125, 0.5, 0.8125, 0.4375, 0.8438, 0.875, 0.8438, 0.9375, 0.8125, 0.9375, 0.8125, 0.875, 0.8438, 0.375, 0.8438, 0.4375, 0.8125, 0.4375, 0.8125, 0.375, 0.8438, 0.8125, 0.8438, 0.875, 0.8125, 0.875, 0.8125, 0.8125, 0.8438, 0.3125, 0.8438, 0.375, 0.8125, 0.375, 0.8125, 0.3125, 0.8438, 0.75, 0.8438, 0.8125, 0.8125, 0.8125, 0.8125, 0.75, 0.6189, 0.05214, 0.5858, 0.05319, 0.5858, 0.05319, 0.6189, 0.05214, 0.8125, 0.4375, 0.8125, 0.5, 0.7812, 0.5, 0.7812, 0.4375, 0.8125, 0.875, 0.8125, 0.9375, 0.7812, 0.9375, 0.7812, 0.875, 0.8125, 0.375, 0.8125, 0.4375, 0.7812, 0.4375, 0.7812, 0.375, 0.8125, 0.8125, 0.8125, 0.875, 0.7812, 0.875, 0.7812, 0.8125, 0.8125, 0.3125, 0.8125, 0.375, 0.7812, 0.375, 0.7812, 0.3125, 0.8125, 0.75, 0.8125, 0.8125, 0.7812, 0.8125, 0.7812, 0.75, 0.8125, 0.25, 0.8125, 0.3125, 0.7812, 0.3125, 0.7812, 0.25, 0.8125, 0.6875, 0.8125, 0.75, 0.7812, 0.75, 0.7812, 0.6875, 0.8125, 0.1875, 0.8125, 0.25, 0.7812, 0.25, 0.7812, 0.1875, 0.8125, 0.625, 0.8125, 0.6875, 0.7812, 0.6875, 0.7812, 0.625, 0.8125, 0.125, 0.8125, 0.1875, 0.7812, 0.1875, 0.7812, 0.125, 0.8125, 0.5625, 0.8125, 0.625, 0.7812, 0.625, 0.7812, 0.5625, 0.8125, 0.0625, 0.8125, 0.125, 0.7812, 0.125, 0.7812, 0.0625, 0.8125, 0.5, 0.8125, 0.5625, 0.7812, 0.5625, 0.7812, 0.5, 0.8125, 0.9375, 0.7969, 1.0, 0.7812, 0.9375, 0.7812, 0.1875, 0.7812, 0.25, 0.75, 0.25, 0.75, 0.1875, 0.7812, 0.625, 0.7812, 0.6875, 0.75, 0.6875, 0.75, 0.625, 0.7812, 0.125, 0.7812, 0.1875, 0.75, 0.1875, 0.75, 0.125, 0.7812, 0.5625, 0.7812, 0.625, 0.75, 0.625, 0.75, 0.5625, 0.7812, 0.0625, 0.7812, 0.125, 0.75, 0.125, 0.75, 0.0625, 0.7812, 0.5, 0.7812, 0.5625, 0.75, 0.5625, 0.75, 0.5, 0.7812, 0.9375, 0.7656, 1.0, 0.75, 0.9375, 0.2172, 0.05253, 0.1883, 0.05285, 0.1883, 0.05285, 0.2172, 0.05253, 0.7812, 0.4375, 0.7812, 0.5, 0.75, 0.5, 0.75, 0.4375, 0.7812, 0.875, 0.7812, 0.9375, 0.75, 0.9375, 0.75, 0.875, 0.7812, 0.375, 0.7812, 0.4375, 0.75, 0.4375, 0.75, 0.375, 0.7812, 0.8125, 0.7812, 0.875, 0.75, 0.875, 0.75, 0.8125, 0.7812, 0.3125, 0.7812, 0.375, 0.75, 0.375, 0.75, 0.3125, 0.7812, 0.75, 0.7812, 0.8125, 0.75, 0.8125, 0.75, 0.75, 0.7812, 0.25, 0.7812, 0.3125, 0.75, 0.3125, 0.75, 0.25, 0.7812, 0.6875, 0.7812, 0.75, 0.75, 0.75, 0.75, 0.6875, 0.6908, 0.05268, 0.7203, 0.05229, 0.7187, 0.0625, 0.6875, 0.0625, 0.6559, 0.05252, 0.6908, 0.05268, 0.6875, 0.0625, 0.6562, 0.0625, 0.6189, 0.05214, 0.6559, 0.05252, 0.6562, 0.0625, 0.625, 0.0625, 0.5858, 0.05319, 0.6189, 0.05214, 0.625, 0.0625, 0.5937, 0.0625, 0.5648, 0.05204, 0.5858, 0.05319, 0.5937, 0.0625, 0.5625, 0.0625, 0.5319, 0.05253, 0.5648, 0.05204, 0.5625, 0.0625, 0.5312, 0.0625, 0.4968, 0.05266, 0.5319, 0.05253, 0.5312, 0.0625, 0.5, 0.0625, 0.4676, 0.05264, 0.4968, 0.05266, 0.5, 0.0625, 0.4687, 0.0625, 0.4322, 0.05263, 0.4676, 0.05264, 0.4687, 0.0625, 0.4375, 0.0625, 0.4057, 0.05217, 0.4322, 0.05263, 0.4375, 0.0625, 0.4062, 0.0625, 0.3743, 0.05241, 0.4057, 0.05217, 0.4062, 0.0625, 0.375, 0.0625, 0.3342, 0.05232, 0.3743, 0.05241, 0.375, 0.0625, 0.3437, 0.0625, 0.3053, 0.05347, 0.3342, 0.05232, 0.3437, 0.0625, 0.3125, 0.0625, 0.2833, 0.05263, 0.3053, 0.05347, 0.3125, 0.0625, 0.2812, 0.0625, 0.2479, 0.0527, 0.2833, 0.05263, 0.2812, 0.0625, 0.25, 0.0625, 0.2172, 0.05253, 0.2479, 0.0527, 0.25, 0.0625, 0.2188, 0.0625, 0.1883, 0.05285, 0.2172, 0.05253, 0.2188, 0.0625, 0.1875, 0.0625, 0.1549, 0.05268, 0.1883, 0.05285, 0.1875, 0.0625, 0.1563, 0.0625, 0.1251, 0.05266, 0.1549, 0.05268, 0.1563, 0.0625, 0.125, 0.0625, 0.08622, 0.05217, 0.1251, 0.05266, 0.125, 0.0625, 0.09375, 0.0625, 0.06026, 0.05234, 0.08622, 0.05217, 0.09375, 0.0625, 0.0625, 0.0625, 0.03292, 0.05276, 0.06026, 0.05234, 0.0625, 0.0625, 0.03125, 0.0625, -0.0001034, 0.05276, 0.03292, 0.05276, 0.03125, 0.0625, 2.384e-07, 0.0625, 0.9616, 0.05292, 0.9952, 0.05289, 1.0, 0.0625, 0.9688, 0.0625, 0.938, 0.05204, 0.9616, 0.05292, 0.9688, 0.0625, 0.9375, 0.0625, 0.9084, 0.05271, 0.938, 0.05204, 0.9375, 0.0625, 0.9063, 0.0625, 0.872, 0.05279, 0.9084, 0.05271, 0.9063, 0.0625, 0.875, 0.0625, 0.8384, 0.0526, 0.872, 0.05279, 0.875, 0.0625, 0.8438, 0.0625, 0.8076, 0.05316, 0.8384, 0.0526, 0.8438, 0.0625, 0.8125, 0.0625, 0.7832, 0.05263, 0.8076, 0.05316, 0.8125, 0.0625, 0.7812, 0.0625, 0.7455, 0.05229, 0.7832, 0.05263, 0.7812, 0.0625, 0.75, 0.0625, 0.7203, 0.05229, 0.7455, 0.05229, 0.75, 0.0625, 0.7187, 0.0625, 0.7344, 0.0, 0.7455, 0.05229, 0.7203, 0.05229, 0.7031, 0.0, 0.7203, 0.05229, 0.6908, 0.05268, 0.6719, 0.0, 0.6908, 0.05268, 0.6559, 0.05252, 0.6406, 0.0, 0.6559, 0.05252, 0.6189, 0.05214, 0.6094, 0.0, 0.6189, 0.05214, 0.5858, 0.05319, 0.5781, 0.0, 0.5858, 0.05319, 0.5648, 0.05204, 0.5469, 0.0, 0.5648, 0.05204, 0.5319, 0.05253, 0.5156, 0.0, 0.5319, 0.05253, 0.4968, 0.05266, 0.4844, 0.0, 0.4968, 0.05266, 0.4676, 0.05264, 0.4531, 0.0, 0.4676, 0.05264, 0.4322, 0.05263, 0.4219, 0.0, 0.4322, 0.05263, 0.4057, 0.05217, 0.3906, 0.0, 0.4057, 0.05217, 0.3743, 0.05241, 0.3594, 0.0, 0.3743, 0.05241, 0.3342, 0.05232, 0.3281, 0.0, 0.3342, 0.05232, 0.3053, 0.05347, 0.2969, 0.0, 0.3053, 0.05347, 0.2833, 0.05263, 0.2656, 0.0, 0.2833, 0.05263, 0.2479, 0.0527, 0.2344, 0.0, 0.2479, 0.0527, 0.2172, 0.05253, 0.2031, 0.0, 0.2172, 0.05253, 0.1883, 0.05285, 0.1719, 0.0, 0.1883, 0.05285, 0.1549, 0.05268, 0.1406, 0.0, 0.1549, 0.05268, 0.1251, 0.05266, 0.1094, 0.0, 0.1251, 0.05266, 0.08622, 0.05217, 0.07813, 0.0, 0.08622, 0.05217, 0.06026, 0.05234, 0.04688, 0.0, 0.06026, 0.05234, 0.03292, 0.05276, 0.01563, 0.0, 0.03292, 0.05276, -0.0001034, 0.05276, 0.9844, 0.0, 0.9952, 0.05289, 0.9616, 0.05292, 0.9531, 0.0, 0.9616, 0.05292, 0.938, 0.05204, 0.9219, 0.0, 0.938, 0.05204, 0.9084, 0.05271, 0.8906, 0.0, 0.9084, 0.05271, 0.872, 0.05279, 0.8594, 0.0, 0.872, 0.05279, 0.8384, 0.0526, 0.8281, 0.0, 0.8384, 0.0526, 0.8076, 0.05316, 0.7969, 0.0, 0.8076, 0.05316, 0.7832, 0.05263, 0.7656, 0.0, 0.7832, 0.05263, 0.7455, 0.05229])
me_sphere_002.materials.append(mat_material)
me_sphere_002.materials.append(mat_material_001)
me_sphere_002.use_remesh_fix_poles = True
me_sphere_002.use_remesh_preserve_attributes = False
me_sphere_002.use_mirror_vertex_groups = False
me_sphere_002.update()

# ---- objects
ob_sphere = bpy.data.objects.new('Sphere', me_sphere_002)

# ---- transforms, parenting, visibility, modifiers, constraints
ob_sphere.location = (0.0, 0.0, 0.0)
ob_sphere.lineart.crease_threshold = 0.0

# ---- collection membership
col_collection.objects.link(ob_sphere)

# ---- scene / render settings (as saved in the file)
scene.frame_start = 1; scene.frame_end = 250; scene.frame_set(1)
scene.render.engine = 'BLENDER_EEVEE_NEXT'
scene.cycles.use_denoising = False
scene.cycles.samples = 128
scene.cycles.sampling_pattern = 'TABULATED_SOBOL'
scene.cycles.use_adaptive_sampling = False
scene.cycles.use_light_tree = False
scene.view_settings.view_transform = 'Filmic'
bpy.context.view_layer.update()

# ---- added for rendering (the .blend has no active camera and no usable light): camera, sun
cam_auto = bpy.data.cameras.new('AutoCamera')
cam_auto.lens = 50.0
cam_auto.sensor_width = 36.0
cam_auto.clip_end = 1000.0
ob_auto_camera = bpy.data.objects.new('AutoCamera', cam_auto)
scene.collection.objects.link(ob_auto_camera)
ob_auto_camera.location = (4.22136, -5.00851, 2.76972)
ob_auto_camera.rotation_euler = (1.09748, -7.21219e-08, 0.694738)
scene.camera = ob_auto_camera
light_auto_sun = bpy.data.lights.new('AutoSun', 'SUN')
light_auto_sun.energy = 3.0
light_auto_sun.angle = 0.0523599
ob_auto_sun = bpy.data.objects.new('AutoSun', light_auto_sun)
scene.collection.objects.link(ob_auto_sun)
ob_auto_sun.rotation_euler = (0.872665, 0.174533, 0.523599)
bpy.context.view_layer.update()
